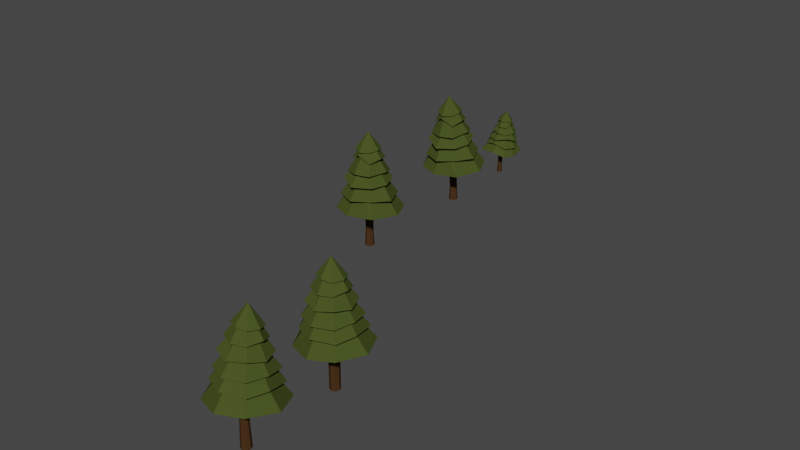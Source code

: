 # Source: Agac.blend  (saved by Blender 2.91.10; exported with 4.5.12 LTS)
import bpy
from mathutils import Matrix  # noqa: F401  (used for matrix-valued properties, if any)

bpy.ops.wm.read_factory_settings(use_empty=True)
scene = bpy.context.scene
scene.name = 'Scene'

# ---- collections
col_collection = bpy.data.collections.new('Collection'); scene.collection.children.link(col_collection)

# ---- materials (node trees are filled in below, after node groups)
mat_k_k = bpy.data.materials.new('Kök')
mat_k_k.use_transparent_shadow = False
mat_k_k.diffuse_color = (0.06301, 0.03071, 0.01161, 1.0)
mat_g_vde = bpy.data.materials.new('Gövde')
mat_g_vde.use_transparent_shadow = False
mat_g_vde.diffuse_color = (0.05781, 0.07819, 0.01764, 1.0)

# ---- material node trees

# ---- world
world_world = bpy.data.worlds.new('World'); scene.world = world_world
world_world.use_nodes = True; world_world.node_tree.nodes.clear()
_N = world_world.node_tree.nodes; _L = world_world.node_tree.links
n0 = _N.new('ShaderNodeOutputWorld'); n0.name = 'World Output'; n0.location = (300, 300)
n1 = _N.new('ShaderNodeBackground'); n1.name = 'Background'; n1.location = (10, 300)
n1.inputs[0].default_value = (0.05088, 0.05088, 0.05088, 1.0)
_L.new(n1.outputs[0], n0.inputs[0])
n0.is_active_output = True
world_world.color = (0.05088, 0.05088, 0.05088)
world_world.use_sun_shadow = False
world_world.sun_shadow_jitter_overblur = 0.0

# ---- meshes
me_circle = bpy.data.meshes.new('Circle')
me_circle.from_pydata([(8.085e-09, 0.1631, 0.0), (-0.1154, 0.1154, 0.0), (-0.1631, -6.646e-10, 0.0), (-0.1154, -0.1154, 0.0), (2.235e-08, -0.1631, 0.0), (0.1154, -0.1154, 0.0), (0.1631, 8.412e-09, 0.0), (0.1154, 0.1154, 0.0), (8.085e-09, 0.1631, 1.803), (-0.1154, 0.1154, 1.803), (-0.1631, -6.646e-10, 1.803), (-0.1154, -0.1154, 1.803), (2.235e-08, -0.1631, 1.803), (0.1154, -0.1154, 1.803), (0.1631, 8.412e-09, 1.803), (0.1154, 0.1154, 1.803), (-0.08636, 1.276, 1.42), (-0.7762, 0.7749, 1.549), (-1.105, -0.06068, 1.618), (-0.8189, -0.7687, 1.414), (0.05271, -1.104, 1.522), (0.7612, -0.7682, 1.555), (1.163, 0.07417, 1.548), (0.7632, 0.9164, 1.527), (2.003e-08, 0.424, 2.491), (-0.2998, 0.2998, 2.491), (-0.424, -1.026e-08, 2.491), (-0.2998, -0.2998, 2.491), (5.71e-08, -0.424, 2.491), (0.2998, -0.2998, 2.491), (0.424, 1.333e-08, 2.491), (0.2998, 0.2998, 2.491), (0.01871, 0.9534, 2.041), (-0.6966, 0.6733, 1.94), (-0.9609, 0.02737, 2.092), (-0.6438, -0.6559, 2.022), (0.02354, -0.9418, 2.052), (0.6923, -0.6499, 2.012), (0.9237, -0.08852, 2.103), (0.7065, 0.7264, 1.967), (2.741e-08, 0.3397, 2.855), (-0.2402, 0.2402, 2.855), (-0.3397, -9.064e-09, 2.855), (-0.2402, -0.2402, 2.855), (5.712e-08, -0.3397, 2.855), (0.2402, -0.2402, 2.855), (0.3397, 9.838e-09, 2.855), (0.2402, 0.2402, 2.855), (0.0947, 0.5809, 2.619), (-0.606, 0.7638, 2.388), (-0.8705, -0.04332, 2.335), (-0.6001, -0.6001, 2.388), (6.176e-08, -0.8487, 2.388), (0.6001, -0.6001, 2.388), (0.8003, -0.003719, 2.437), (0.6275, 0.6341, 2.367), (3.808e-08, 0.2536, 3.135), (-0.1793, 0.1793, 3.135), (-0.2536, -1.888e-08, 3.135), (-0.1793, -0.1793, 3.135), (6.025e-08, -0.2536, 3.135), (0.1793, -0.1793, 3.135), (0.2536, -4.773e-09, 3.135), (0.1793, 0.1793, 3.135), (2.641e-10, 0.6991, 2.784), (-0.4906, 0.4996, 2.854), (-0.6991, -1.279e-08, 2.784), (-0.4913, -0.554, 2.881), (6.138e-08, -0.6991, 2.784), (0.5091, -0.4883, 2.857), (0.6991, 2.611e-08, 2.784), (0.5129, 0.4948, 2.849), (3.641e-08, 0.2447, 3.498), (-0.173, 0.173, 3.498), (-0.2447, -4.475e-09, 3.498), (-0.173, -0.173, 3.498), (5.78e-08, -0.2447, 3.498), (0.173, -0.173, 3.498), (0.2447, 9.138e-09, 3.498), (0.173, 0.173, 3.498), (0.00182, 0.5448, 3.267), (-0.3979, 0.3979, 3.208), (-0.5932, 0.07044, 3.277), (-0.4591, -0.3652, 3.222), (6.515e-08, -0.5628, 3.208), (0.3881, -0.3941, 3.203), (0.5692, 0.01309, 3.297), (0.3979, 0.3979, 3.208), (4.92e-08, 0.1678, 3.827), (-0.1187, 0.1187, 3.827), (-0.1678, 2.609e-09, 3.827), (-0.1187, -0.1187, 3.827), (6.387e-08, -0.1678, 3.827), (0.1187, -0.1187, 3.827), (0.1678, 1.194e-08, 3.827), (0.1187, 0.1187, 3.827), (0.001146, 0.4094, 3.598), (-0.304, 0.304, 3.58), (-0.4299, -1.368e-08, 3.58), (-0.3126, -0.2797, 3.611), (0.01682, -0.4267, 3.62), (0.3068, -0.3115, 3.558), (0.4551, 0.004244, 3.566), (0.322, 0.3071, 3.538), (6.333e-08, 3.725e-09, 4.136), (-4.79, 11.53, 3.512), (-4.318, 11.89, 2.792), (-4.123, 11.49, 2.837), (-4.292, 10.8, 2.767), (-4.794, 10.66, 2.749), (-5.284, 10.87, 2.722), (-5.488, 11.36, 2.809), (-5.282, 11.83, 2.89), (-4.79, 12.05, 2.85), (-4.611, 11.5, 3.143), (-4.536, 11.32, 3.124), (-4.611, 11.14, 3.105), (-4.79, 11.07, 3.097), (-4.969, 11.14, 3.105), (-5.043, 11.32, 3.124), (-4.969, 11.5, 3.143), (-4.79, 11.57, 3.151), (-4.203, 11.93, 2.56), (-3.983, 11.37, 2.447), (-4.16, 10.8, 2.396), (-4.815, 10.52, 2.328), (-5.365, 10.81, 2.515), (-5.639, 11.4, 2.382), (-5.39, 12.0, 2.446), (-4.784, 12.31, 2.382), (-4.55, 11.59, 2.871), (-4.45, 11.35, 2.845), (-4.55, 11.11, 2.82), (-4.79, 11.01, 2.809), (-5.03, 11.11, 2.82), (-5.13, 11.35, 2.845), (-5.03, 11.59, 2.871), (-4.79, 11.69, 2.882), (-4.167, 12.21, 1.974), (-3.764, 11.38, 1.948), (-4.123, 10.76, 1.95), (-4.79, 10.51, 1.851), (-5.458, 10.78, 1.881), (-5.606, 11.55, 2.142), (-5.515, 12.11, 2.012), (-4.855, 12.19, 2.266), (-4.49, 11.69, 2.516), (-4.366, 11.39, 2.484), (-4.49, 11.09, 2.451), (-4.79, 10.97, 2.438), (-5.09, 11.09, 2.451), (-5.214, 11.39, 2.484), (-5.09, 11.69, 2.516), (-4.79, 11.81, 2.529), (-3.984, 12.37, 1.494), (-3.639, 11.61, 1.418), (-3.941, 10.61, 1.432), (-4.908, 10.51, 1.316), (-5.565, 10.73, 1.374), (-5.802, 11.41, 1.619), (-5.676, 12.41, 1.542), (-4.737, 12.67, 1.706), (-4.674, 11.58, 1.812), (-4.627, 11.46, 1.8), (-4.674, 11.35, 1.788), (-4.79, 11.3, 1.782), (-4.905, 11.35, 1.788), (-4.953, 11.46, 1.8), (-4.905, 11.58, 1.812), (-4.79, 11.63, 1.817), (-4.674, 11.7, 0.0), (-4.79, 11.74, 0.0), (-4.905, 11.7, 0.0), (-4.953, 11.58, 0.0), (-4.905, 11.47, 0.0), (-4.79, 11.42, 0.0), (-4.674, 11.47, 0.0), (-4.627, 11.58, 0.0), (-4.697, 11.67, 0.5302), (-4.79, 11.71, 0.5302), (-4.697, 11.49, 0.5302), (-4.659, 11.58, 0.5302), (-4.883, 11.49, 0.5302), (-4.79, 11.45, 0.5302), (-4.883, 11.67, 0.5302), (-4.921, 11.58, 0.5302), (-4.93, 11.52, 1.256), (-4.79, 11.38, 1.241), (-4.649, 11.52, 1.256), (-4.79, 11.66, 1.271), (-4.691, 11.62, 1.267), (-4.691, 11.42, 1.245), (-4.889, 11.42, 1.245), (-4.889, 11.62, 1.267), (-4.889, 7.011, 1.256), (-4.889, 6.813, 1.256), (-4.691, 6.813, 1.256), (-4.691, 7.011, 1.256), (-4.79, 7.052, 1.256), (-4.649, 6.912, 1.256), (-4.79, 6.771, 1.256), (-4.93, 6.912, 1.256), (-4.921, 6.912, 0.5302), (-4.883, 7.005, 0.5302), (-4.79, 6.781, 0.5302), (-4.883, 6.819, 0.5302), (-4.659, 6.912, 0.5302), (-4.697, 6.819, 0.5302), (-4.79, 7.043, 0.5302), (-4.697, 7.005, 0.5302), (-4.9, 14.79, 0.0003133), (-4.829, 14.76, 0.0003133), (-4.799, 14.69, 0.0003133), (-4.829, 14.62, 0.0003133), (-4.9, 14.59, 0.0003133), (-4.971, 14.62, 0.0003133), (-5.001, 14.69, 0.0003133), (-4.971, 14.76, 0.0003133), (-4.928, 14.69, 1.125), (-4.899, 14.62, 1.122), (-4.828, 14.59, 1.114), (-4.757, 14.62, 1.107), (-4.727, 14.69, 1.103), (-4.757, 14.76, 1.107), (-4.828, 14.79, 1.114), (-4.899, 14.76, 1.122), (-5.608, 14.68, 0.9084), (-5.412, 14.14, 0.9544), (-4.792, 14.06, 1.002), (-4.374, 14.21, 0.8508), (-4.238, 14.62, 0.8146), (-4.301, 15.21, 0.8863), (-4.919, 15.4, 1.016), (-5.391, 15.19, 0.9247), (-5.043, 14.69, 1.566), (-4.967, 14.5, 1.557), (-4.782, 14.43, 1.537), (-4.598, 14.5, 1.518), (-4.521, 14.69, 1.509), (-4.598, 14.87, 1.518), (-4.782, 14.95, 1.537), (-4.967, 14.87, 1.557), (-5.341, 14.56, 1.322), (-5.225, 14.24, 1.246), (-4.878, 14.18, 1.326), (-4.406, 14.28, 1.165), (-4.236, 14.69, 1.146), (-4.394, 15.1, 1.207), (-4.837, 15.24, 1.253), (-5.29, 15.07, 1.222), (-4.967, 14.69, 1.784), (-4.906, 14.54, 1.777), (-4.758, 14.48, 1.761), (-4.61, 14.54, 1.745), (-4.549, 14.69, 1.739), (-4.61, 14.84, 1.745), (-4.758, 14.9, 1.761), (-4.906, 14.84, 1.777), (-5.35, 14.69, 1.475), (-5.158, 14.32, 1.514), (-4.789, 14.16, 1.474), (-4.423, 14.33, 1.557), (-4.244, 14.67, 1.441), (-4.415, 15.08, 1.483), (-4.767, 15.19, 1.515), (-5.115, 15.05, 1.585), (-4.895, 14.69, 1.951), (-4.85, 14.58, 1.946), (-4.739, 14.53, 1.934), (-4.629, 14.58, 1.922), (-4.583, 14.69, 1.917), (-4.629, 14.8, 1.922), (-4.739, 14.85, 1.934), (-4.85, 14.8, 1.946), (-5.193, 14.69, 1.764), (-5.053, 14.38, 1.789), (-4.761, 14.26, 1.739), (-4.459, 14.38, 1.685), (-4.329, 14.69, 1.702), (-4.415, 15.0, 1.713), (-4.846, 15.1, 1.756), (-5.09, 14.98, 1.728), (-4.866, 14.69, 2.174), (-4.79, 11.21, 4.12), (-4.482, 11.59, 3.567), (-4.36, 11.27, 3.567), (-4.476, 11.0, 3.5), (-4.805, 10.82, 3.456), (-5.094, 10.97, 3.534), (-5.242, 11.28, 3.528), (-5.098, 11.58, 3.587), (-4.783, 11.75, 3.582), (-4.671, 11.37, 3.824), (-4.622, 11.25, 3.812), (-4.671, 11.13, 3.799), (-4.79, 11.08, 3.794), (-4.908, 11.13, 3.799), (-4.958, 11.25, 3.812), (-4.908, 11.37, 3.824), (-4.79, 11.41, 3.83), (-4.392, 11.71, 3.239), (-4.239, 11.28, 3.298), (-4.395, 10.91, 3.144), (-4.877, 10.86, 3.348), (-5.188, 10.92, 3.154), (-5.375, 11.33, 3.193), (-5.1, 11.61, 3.33), (-4.79, 11.87, 3.257), (-4.617, 11.45, 3.504), (-4.545, 11.28, 3.485), (-4.617, 11.11, 3.467), (-4.79, 11.04, 3.459), (-4.963, 11.11, 3.467), (-5.035, 11.28, 3.485), (-4.963, 11.45, 3.504), (-4.627, 6.912, 0.0), (-4.674, 6.796, 0.0), (-4.79, 6.749, 0.0), (-4.905, 6.796, 0.0), (-4.953, 6.912, 0.0), (-4.905, 7.027, 0.0), (-4.79, 7.075, 0.0), (-4.674, 7.027, 0.0), (-4.79, 7.075, 1.803), (-4.905, 7.027, 1.803), (-4.953, 6.912, 1.803), (-4.905, 6.796, 1.803), (-4.79, 6.749, 1.803), (-4.674, 6.796, 1.803), (-4.627, 6.912, 1.803), (-4.674, 7.027, 1.803), (-4.737, 8.1, 1.58), (-5.676, 7.823, 1.445), (-5.802, 6.835, 1.63), (-5.565, 6.137, 1.458), (-4.908, 5.912, 1.424), (-3.941, 6.026, 1.528), (-3.639, 7.016, 1.408), (-3.984, 7.784, 1.401), (-4.79, 7.336, 2.491), (-5.09, 7.212, 2.491), (-5.214, 6.912, 2.491), (-5.09, 6.612, 2.491), (-4.79, 6.488, 2.491), (-4.49, 6.612, 2.491), (-4.366, 6.912, 2.491), (-4.49, 7.212, 2.491), (-4.855, 7.686, 2.189), (-5.515, 7.573, 1.945), (-5.606, 7.029, 2.135), (-5.458, 6.243, 1.957), (-4.79, 5.967, 1.957), (-4.123, 6.231, 2.027), (-3.764, 6.843, 1.96), (-4.167, 7.673, 1.896), (-4.79, 7.252, 2.855), (-5.03, 7.152, 2.855), (-5.13, 6.912, 2.855), (-5.03, 6.672, 2.855), (-4.79, 6.572, 2.855), (-4.55, 6.672, 2.855), (-4.45, 6.912, 2.855), (-4.55, 7.152, 2.855), (-4.784, 7.812, 2.291), (-5.39, 7.512, 2.388), (-5.639, 6.912, 2.388), (-5.365, 6.339, 2.584), (-4.815, 6.03, 2.429), (-4.16, 6.312, 2.467), (-3.983, 6.883, 2.458), (-4.203, 7.455, 2.509), (-4.79, 7.165, 3.135), (-4.969, 7.091, 3.135), (-5.043, 6.912, 3.135), (-4.969, 6.732, 3.135), (-4.79, 6.658, 3.135), (-4.611, 6.732, 3.135), (-4.536, 6.912, 3.135), (-4.611, 7.091, 3.135), (-4.79, 7.611, 2.784), (-5.282, 7.391, 2.847), (-5.488, 6.913, 2.818), (-5.284, 6.417, 2.784), (-4.794, 6.212, 2.834), (-4.292, 6.352, 2.837), (-4.123, 7.051, 2.831), (-4.318, 7.44, 2.744), (-4.79, 7.156, 3.498), (-4.963, 7.085, 3.498), (-5.035, 6.912, 3.498), (-4.963, 6.739, 3.498), (-4.79, 6.667, 3.498), (-4.617, 6.739, 3.498), (-4.545, 6.912, 3.498), (-4.617, 7.085, 3.498), (-4.79, 7.475, 3.208), (-5.1, 7.224, 3.308), (-5.375, 6.923, 3.203), (-5.188, 6.514, 3.208), (-4.877, 6.478, 3.407), (-4.395, 6.505, 3.199), (-4.239, 6.887, 3.313), (-4.392, 7.31, 3.208), (-4.79, 7.08, 3.827), (-4.908, 7.03, 3.827), (-4.958, 6.912, 3.827), (-4.908, 6.793, 3.827), (-4.79, 6.744, 3.827), (-4.671, 6.793, 3.827), (-4.622, 6.912, 3.827), (-4.671, 7.03, 3.827), (-4.783, 7.382, 3.544), (-5.098, 7.218, 3.567), (-5.242, 6.918, 3.54), (-5.094, 6.608, 3.58), (-4.805, 6.446, 3.519), (-4.476, 6.634, 3.543), (-4.36, 6.912, 3.58), (-4.482, 7.225, 3.546), (-4.79, 6.912, 4.136), (-4.957, 14.75, 0.3285), (-4.981, 14.69, 0.3285), (-4.843, 14.75, 0.3285), (-4.9, 14.77, 0.3285), (-4.843, 14.63, 0.3285), (-4.819, 14.69, 0.3285), (-4.957, 14.63, 0.3285), (-4.9, 14.61, 0.3285), (-4.864, 14.6, 0.7776), (-4.778, 14.69, 0.7683), (-4.864, 14.78, 0.7776), (-4.951, 14.69, 0.787), (-4.925, 14.75, 0.7842), (-4.803, 14.75, 0.771), (-4.803, 14.63, 0.771), (-4.925, 14.63, 0.7842), (-4.673, 14.69, 2.55), (-4.905, 14.88, 2.208), (-4.71, 14.95, 2.208), (-4.541, 14.88, 2.166), (-4.427, 14.68, 2.139), (-4.523, 14.5, 2.188), (-4.716, 14.41, 2.184), (-4.899, 14.5, 2.22), (-5.002, 14.69, 2.217), (-4.766, 14.76, 2.367), (-4.693, 14.79, 2.359), (-4.62, 14.76, 2.352), (-4.59, 14.69, 2.348), (-4.62, 14.62, 2.352), (-4.693, 14.58, 2.359), (-4.766, 14.62, 2.367), (-4.797, 14.69, 2.371), (-4.979, 14.94, 2.005), (-4.712, 15.03, 2.042), (-4.485, 14.93, 1.946), (-4.454, 14.63, 2.072), (-4.49, 14.44, 1.952), (-4.742, 14.33, 1.976), (-4.92, 14.5, 2.061), (-5.081, 14.69, 2.016), (-4.822, 14.8, 2.169), (-4.715, 14.84, 2.158), (-4.609, 14.8, 2.146), (-4.565, 14.69, 2.141), (-4.609, 14.58, 2.146), (-4.715, 14.54, 2.158), (-4.822, 14.58, 2.169), (0.1154, 0.1154, 0.9016), (8.085e-09, 0.1631, 0.9016), (0.1154, -0.1154, 0.9016), (0.1631, 8.412e-09, 0.9016), (-0.1154, -0.1154, 0.9016), (2.235e-08, -0.1631, 0.9016), (-0.1154, 0.1154, 0.9016), (-0.1631, -6.646e-10, 0.9016), (8.085e-09, -3.139, 0.0), (-0.1154, -3.187, 0.0), (-0.1631, -3.303, 0.0), (-0.1154, -3.418, 0.0), (2.235e-08, -3.466, 0.0), (0.1154, -3.418, 0.0), (0.1631, -3.303, 0.0), (0.1154, -3.187, 0.0), (8.091e-09, -3.005, 1.759), (-0.1154, -3.052, 1.764), (-0.1631, -3.167, 1.777), (-0.1154, -3.282, 1.79), (2.235e-08, -3.329, 1.795), (0.1154, -3.282, 1.79), (0.1631, -3.167, 1.777), (0.1154, -3.052, 1.764), (-0.08636, -1.941, 1.257), (-0.7762, -2.425, 1.44), (-1.105, -3.248, 1.599), (-0.8189, -3.974, 1.474), (0.05271, -4.296, 1.619), (0.7612, -3.958, 1.614), (1.163, -3.121, 1.515), (0.7632, -2.286, 1.403), (2.002e-08, -2.671, 2.414), (-0.2998, -2.794, 2.428), (-0.424, -3.092, 2.461), (-0.2998, -3.39, 2.493), (5.71e-08, -3.513, 2.507), (0.2998, -3.39, 2.493), (0.424, -3.092, 2.461), (0.2998, -2.794, 2.428), (0.01871, -2.193, 1.909), (-0.6966, -2.483, 1.839), (-0.9609, -3.108, 2.062), (-0.6438, -3.795, 2.067), (0.02354, -4.076, 2.127), (0.6923, -3.79, 2.056), (0.9237, -3.222, 2.085), (0.7065, -2.427, 1.861), (2.742e-08, -2.715, 2.785), (-0.2402, -2.813, 2.796), (-0.3397, -3.052, 2.822), (-0.2402, -3.291, 2.849), (5.71e-08, -3.39, 2.86), (0.2402, -3.291, 2.849), (0.3397, -3.052, 2.822), (0.2402, -2.813, 2.796), (0.0947, -2.501, 2.524), (-0.606, -2.344, 2.275), (-0.8705, -3.152, 2.31), (-0.6001, -3.7, 2.424), (6.176e-08, -3.947, 2.452), (0.6001, -3.7, 2.424), (0.8003, -3.102, 2.407), (0.6275, -2.475, 2.268), (3.807e-08, -2.77, 3.073), (-0.1793, -2.843, 3.081), (-0.2536, -3.022, 3.101), (-0.1793, -3.2, 3.12), (6.024e-08, -3.274, 3.129), (0.1793, -3.2, 3.12), (0.2536, -3.022, 3.101), (0.1793, -2.843, 3.081), (2.91e-10, -2.365, 2.675), (-0.4906, -2.556, 2.767), (-0.6991, -3.06, 2.752), (-0.4913, -3.6, 2.909), (6.135e-08, -3.755, 2.828), (0.5091, -3.537, 2.878), (0.6991, -3.06, 2.752), (0.5129, -2.561, 2.763), (3.644e-08, -2.739, 3.435), (-0.173, -2.81, 3.443), (-0.2447, -2.982, 3.462), (-0.173, -3.154, 3.481), (5.78e-08, -3.225, 3.489), (0.173, -3.154, 3.481), (0.2447, -2.982, 3.462), (0.173, -2.81, 3.443), (0.00182, -2.466, 3.172), (-0.3979, -2.618, 3.13), (-0.5932, -2.936, 3.235), (-0.4591, -3.375, 3.228), (6.513e-08, -3.573, 3.235), (0.3881, -3.406, 3.211), (0.5692, -2.991, 3.261), (0.3979, -2.618, 3.13), (4.919e-08, -2.779, 3.77), (-0.1187, -2.828, 3.775), (-0.1678, -2.946, 3.788), (-0.1187, -3.064, 3.801), (6.385e-08, -3.113, 3.807), (0.1187, -3.064, 3.801), (0.1678, -2.946, 3.788), (0.1187, -2.828, 3.775), (0.001146, -2.564, 3.517), (-0.304, -2.671, 3.511), (-0.4299, -2.973, 3.544), (-0.3126, -3.248, 3.604), (0.01682, -3.393, 3.63), (0.3068, -3.285, 3.555), (0.4551, -2.97, 3.529), (0.322, -2.672, 3.468), (6.333e-08, -2.912, 4.096), (0.09157, -3.211, 0.8963), (1.026e-08, -3.173, 0.8941), (0.09157, -3.394, 0.9068), (0.1295, -3.303, 0.9016), (-0.09157, -3.394, 0.9068), (2.158e-08, -3.432, 0.909), (-0.09157, -3.211, 0.8963), (-0.1295, -3.303, 0.9016)], [], [(469, 468, 15, 8), (471, 470, 13, 14), (473, 472, 11, 12), (475, 474, 9, 10), (468, 471, 14, 15), (470, 473, 12, 13), (472, 475, 10, 11), (474, 469, 8, 9), (15, 14, 22, 23), (13, 12, 20, 21), (11, 10, 18, 19), (9, 8, 16, 17), (8, 15, 23, 16), (14, 13, 21, 22), (12, 11, 19, 20), (10, 9, 17, 18), (22, 21, 29, 30), (20, 19, 27, 28), (18, 17, 25, 26), (23, 22, 30, 31), (21, 20, 28, 29), (19, 18, 26, 27), (17, 16, 24, 25), (16, 23, 31, 24), (25, 24, 32, 33), (24, 31, 39, 32), (30, 29, 37, 38), (28, 27, 35, 36), (26, 25, 33, 34), (31, 30, 38, 39), (29, 28, 36, 37), (27, 26, 34, 35), (39, 38, 46, 47), (37, 36, 44, 45), (35, 34, 42, 43), (33, 32, 40, 41), (32, 39, 47, 40), (38, 37, 45, 46), (36, 35, 43, 44), (34, 33, 41, 42), (42, 41, 49, 50), (47, 46, 54, 55), (45, 44, 52, 53), (43, 42, 50, 51), (41, 40, 48, 49), (40, 47, 55, 48), (46, 45, 53, 54), (44, 43, 51, 52), (48, 55, 63, 56), (54, 53, 61, 62), (52, 51, 59, 60), (50, 49, 57, 58), (55, 54, 62, 63), (53, 52, 60, 61), (51, 50, 58, 59), (49, 48, 56, 57), (59, 58, 66, 67), (57, 56, 64, 65), (56, 63, 71, 64), (62, 61, 69, 70), (60, 59, 67, 68), (58, 57, 65, 66), (63, 62, 70, 71), (61, 60, 68, 69), (71, 70, 78, 79), (69, 68, 76, 77), (67, 66, 74, 75), (65, 64, 72, 73), (64, 71, 79, 72), (70, 69, 77, 78), (68, 67, 75, 76), (66, 65, 73, 74), (76, 75, 83, 84), (74, 73, 81, 82), (79, 78, 86, 87), (77, 76, 84, 85), (75, 74, 82, 83), (73, 72, 80, 81), (72, 79, 87, 80), (78, 77, 85, 86), (80, 87, 95, 88), (86, 85, 93, 94), (84, 83, 91, 92), (82, 81, 89, 90), (87, 86, 94, 95), (85, 84, 92, 93), (83, 82, 90, 91), (81, 80, 88, 89), (93, 92, 100, 101), (91, 90, 98, 99), (89, 88, 96, 97), (88, 95, 103, 96), (94, 93, 101, 102), (92, 91, 99, 100), (90, 89, 97, 98), (95, 94, 102, 103), (103, 102, 104), (101, 100, 104), (99, 98, 104), (97, 96, 104), (96, 103, 104), (102, 101, 104), (100, 99, 104), (98, 97, 104), (111, 112, 314, 313), (109, 110, 312, 311), (107, 108, 310, 309), (113, 106, 308, 105), (112, 113, 105, 314), (110, 111, 313, 312), (108, 109, 311, 310), (106, 107, 309, 308), (116, 117, 109, 108), (114, 115, 107, 106), (119, 120, 112, 111), (117, 118, 110, 109), (115, 116, 108, 107), (121, 114, 106, 113), (120, 121, 113, 112), (118, 119, 111, 110), (128, 129, 121, 120), (126, 127, 119, 118), (124, 125, 117, 116), (122, 123, 115, 114), (127, 128, 120, 119), (125, 126, 118, 117), (123, 124, 116, 115), (129, 122, 114, 121), (133, 134, 126, 125), (131, 132, 124, 123), (137, 130, 122, 129), (136, 137, 129, 128), (134, 135, 127, 126), (132, 133, 125, 124), (130, 131, 123, 122), (135, 136, 128, 127), (143, 144, 136, 135), (141, 142, 134, 133), (139, 140, 132, 131), (145, 138, 130, 137), (144, 145, 137, 136), (142, 143, 135, 134), (140, 141, 133, 132), (138, 139, 131, 130), (150, 151, 143, 142), (148, 149, 141, 140), (146, 147, 139, 138), (151, 152, 144, 143), (149, 150, 142, 141), (147, 148, 140, 139), (153, 146, 138, 145), (152, 153, 145, 144), (161, 154, 146, 153), (160, 161, 153, 152), (158, 159, 151, 150), (156, 157, 149, 148), (154, 155, 147, 146), (159, 160, 152, 151), (157, 158, 150, 149), (155, 156, 148, 147), (167, 168, 160, 159), (165, 166, 158, 157), (163, 164, 156, 155), (169, 162, 154, 161), (168, 169, 161, 160), (166, 167, 159, 158), (164, 165, 157, 156), (162, 163, 155, 154), (193, 189, 169, 168), (192, 186, 167, 166), (191, 187, 165, 164), (190, 188, 163, 162), (186, 193, 168, 167), (187, 192, 166, 165), (188, 191, 164, 163), (189, 190, 162, 169), (172, 171, 179, 184), (174, 173, 185, 182), (176, 175, 183, 180), (170, 177, 181, 178), (173, 172, 184, 185), (175, 174, 182, 183), (177, 176, 180, 181), (171, 170, 178, 179), (184, 179, 189, 193), (182, 185, 186, 192), (180, 183, 187, 191), (178, 181, 188, 190), (185, 184, 193, 186), (183, 182, 192, 187), (181, 180, 191, 188), (179, 178, 190, 189), (208, 209, 197, 198), (206, 207, 196, 199), (204, 205, 195, 200), (202, 203, 194, 201), (209, 206, 199, 197), (207, 204, 200, 196), (205, 202, 201, 195), (203, 208, 198, 194), (321, 322, 209, 208), (315, 316, 207, 206), (317, 318, 205, 204), (319, 320, 203, 202), (322, 315, 206, 209), (316, 317, 204, 207), (318, 319, 202, 205), (320, 321, 208, 203), (432, 430, 224, 225), (433, 429, 222, 223), (434, 428, 220, 221), (435, 431, 218, 219), (225, 224, 232, 233), (223, 222, 230, 231), (221, 220, 228, 229), (219, 218, 226, 227), (218, 225, 233, 226), (224, 223, 231, 232), (222, 221, 229, 230), (220, 219, 227, 228), (232, 231, 239, 240), (230, 229, 237, 238), (228, 227, 235, 236), (233, 232, 240, 241), (231, 230, 238, 239), (229, 228, 236, 237), (227, 226, 234, 235), (226, 233, 241, 234), (235, 234, 242, 243), (234, 241, 249, 242), (240, 239, 247, 248), (238, 237, 245, 246), (236, 235, 243, 244), (241, 240, 248, 249), (239, 238, 246, 247), (237, 236, 244, 245), (249, 248, 256, 257), (247, 246, 254, 255), (245, 244, 252, 253), (243, 242, 250, 251), (242, 249, 257, 250), (248, 247, 255, 256), (246, 245, 253, 254), (244, 243, 251, 252), (252, 251, 259, 260), (257, 256, 264, 265), (255, 254, 262, 263), (253, 252, 260, 261), (251, 250, 258, 259), (250, 257, 265, 258), (256, 255, 263, 264), (254, 253, 261, 262), (258, 265, 273, 266), (264, 263, 271, 272), (262, 261, 269, 270), (260, 259, 267, 268), (265, 264, 272, 273), (263, 262, 270, 271), (261, 260, 268, 269), (259, 258, 266, 267), (269, 268, 276, 277), (267, 266, 274, 275), (266, 273, 281, 274), (272, 271, 279, 280), (270, 269, 277, 278), (268, 267, 275, 276), (273, 272, 280, 281), (271, 270, 278, 279), (281, 280, 462, 461), (279, 278, 464, 463), (277, 276, 466, 465), (275, 274, 282, 467), (274, 281, 461, 282), (280, 279, 463, 462), (278, 277, 465, 464), (276, 275, 467, 466), (289, 290, 283), (287, 288, 283), (285, 286, 283), (291, 284, 283), (290, 291, 283), (288, 289, 283), (286, 287, 283), (284, 285, 283), (292, 293, 285, 284), (297, 298, 290, 289), (295, 296, 288, 287), (293, 294, 286, 285), (299, 292, 284, 291), (298, 299, 291, 290), (296, 297, 289, 288), (294, 295, 287, 286), (306, 307, 299, 298), (304, 305, 297, 296), (302, 303, 295, 294), (300, 301, 293, 292), (305, 306, 298, 297), (303, 304, 296, 295), (301, 302, 294, 293), (307, 300, 292, 299), (309, 310, 302, 301), (105, 308, 300, 307), (314, 105, 307, 306), (312, 313, 305, 304), (431, 432, 225, 218), (430, 433, 223, 224), (310, 311, 303, 302), (308, 309, 301, 300), (429, 434, 221, 222), (428, 435, 219, 220), (313, 314, 306, 305), (311, 312, 304, 303), (198, 197, 330, 323), (199, 196, 328, 329), (200, 195, 326, 327), (201, 194, 324, 325), (197, 199, 329, 330), (196, 200, 327, 328), (195, 201, 325, 326), (194, 198, 323, 324), (330, 329, 337, 338), (328, 327, 335, 336), (326, 325, 333, 334), (324, 323, 331, 332), (323, 330, 338, 331), (329, 328, 336, 337), (327, 326, 334, 335), (325, 324, 332, 333), (337, 336, 344, 345), (335, 334, 342, 343), (333, 332, 340, 341), (338, 337, 345, 346), (336, 335, 343, 344), (334, 333, 341, 342), (332, 331, 339, 340), (331, 338, 346, 339), (340, 339, 347, 348), (339, 346, 354, 347), (345, 344, 352, 353), (343, 342, 350, 351), (341, 340, 348, 349), (346, 345, 353, 354), (344, 343, 351, 352), (342, 341, 349, 350), (354, 353, 361, 362), (352, 351, 359, 360), (350, 349, 357, 358), (348, 347, 355, 356), (347, 354, 362, 355), (353, 352, 360, 361), (351, 350, 358, 359), (349, 348, 356, 357), (357, 356, 364, 365), (362, 361, 369, 370), (360, 359, 367, 368), (358, 357, 365, 366), (356, 355, 363, 364), (355, 362, 370, 363), (361, 360, 368, 369), (359, 358, 366, 367), (363, 370, 378, 371), (369, 368, 376, 377), (367, 366, 374, 375), (365, 364, 372, 373), (370, 369, 377, 378), (368, 367, 375, 376), (366, 365, 373, 374), (364, 363, 371, 372), (374, 373, 381, 382), (372, 371, 379, 380), (371, 378, 386, 379), (377, 376, 384, 385), (375, 374, 382, 383), (373, 372, 380, 381), (378, 377, 385, 386), (376, 375, 383, 384), (386, 385, 393, 394), (384, 383, 391, 392), (382, 381, 389, 390), (380, 379, 387, 388), (379, 386, 394, 387), (385, 384, 392, 393), (383, 382, 390, 391), (381, 380, 388, 389), (391, 390, 398, 399), (389, 388, 396, 397), (394, 393, 401, 402), (392, 391, 399, 400), (390, 389, 397, 398), (388, 387, 395, 396), (387, 394, 402, 395), (393, 392, 400, 401), (395, 402, 410, 403), (401, 400, 408, 409), (399, 398, 406, 407), (397, 396, 404, 405), (402, 401, 409, 410), (400, 399, 407, 408), (398, 397, 405, 406), (396, 395, 403, 404), (408, 407, 415, 416), (406, 405, 413, 414), (404, 403, 411, 412), (403, 410, 418, 411), (409, 408, 416, 417), (407, 406, 414, 415), (405, 404, 412, 413), (410, 409, 417, 418), (418, 417, 419), (416, 415, 419), (414, 413, 419), (412, 411, 419), (411, 418, 419), (417, 416, 419), (415, 414, 419), (413, 412, 419), (215, 216, 421, 426), (213, 214, 427, 424), (211, 212, 425, 422), (217, 210, 423, 420), (214, 215, 426, 427), (212, 213, 424, 425), (210, 211, 422, 423), (216, 217, 420, 421), (426, 421, 431, 435), (424, 427, 428, 434), (422, 425, 429, 433), (420, 423, 430, 432), (427, 426, 435, 428), (425, 424, 434, 429), (423, 422, 433, 430), (421, 420, 432, 431), (442, 443, 436), (440, 441, 436), (438, 439, 436), (444, 437, 436), (443, 444, 436), (441, 442, 436), (439, 440, 436), (437, 438, 436), (445, 446, 438, 437), (450, 451, 443, 442), (448, 449, 441, 440), (446, 447, 439, 438), (452, 445, 437, 444), (451, 452, 444, 443), (449, 450, 442, 441), (447, 448, 440, 439), (459, 460, 452, 451), (457, 458, 450, 449), (455, 456, 448, 447), (453, 454, 446, 445), (458, 459, 451, 450), (456, 457, 449, 448), (454, 455, 447, 446), (460, 453, 445, 452), (462, 463, 455, 454), (282, 461, 453, 460), (467, 282, 460, 459), (465, 466, 458, 457), (463, 464, 456, 455), (461, 462, 454, 453), (466, 467, 459, 458), (464, 465, 457, 456), (1, 0, 469, 474), (3, 2, 475, 472), (5, 4, 473, 470), (7, 6, 471, 468), (2, 1, 474, 475), (4, 3, 472, 473), (6, 5, 470, 471), (0, 7, 468, 469), (582, 581, 491, 484), (584, 583, 489, 490), (586, 585, 487, 488), (588, 587, 485, 486), (581, 584, 490, 491), (583, 586, 488, 489), (585, 588, 486, 487), (587, 582, 484, 485), (491, 490, 498, 499), (489, 488, 496, 497), (487, 486, 494, 495), (485, 484, 492, 493), (484, 491, 499, 492), (490, 489, 497, 498), (488, 487, 495, 496), (486, 485, 493, 494), (498, 497, 505, 506), (496, 495, 503, 504), (494, 493, 501, 502), (499, 498, 506, 507), (497, 496, 504, 505), (495, 494, 502, 503), (493, 492, 500, 501), (492, 499, 507, 500), (501, 500, 508, 509), (500, 507, 515, 508), (506, 505, 513, 514), (504, 503, 511, 512), (502, 501, 509, 510), (507, 506, 514, 515), (505, 504, 512, 513), (503, 502, 510, 511), (515, 514, 522, 523), (513, 512, 520, 521), (511, 510, 518, 519), (509, 508, 516, 517), (508, 515, 523, 516), (514, 513, 521, 522), (512, 511, 519, 520), (510, 509, 517, 518), (518, 517, 525, 526), (523, 522, 530, 531), (521, 520, 528, 529), (519, 518, 526, 527), (517, 516, 524, 525), (516, 523, 531, 524), (522, 521, 529, 530), (520, 519, 527, 528), (524, 531, 539, 532), (530, 529, 537, 538), (528, 527, 535, 536), (526, 525, 533, 534), (531, 530, 538, 539), (529, 528, 536, 537), (527, 526, 534, 535), (525, 524, 532, 533), (535, 534, 542, 543), (533, 532, 540, 541), (532, 539, 547, 540), (538, 537, 545, 546), (536, 535, 543, 544), (534, 533, 541, 542), (539, 538, 546, 547), (537, 536, 544, 545), (547, 546, 554, 555), (545, 544, 552, 553), (543, 542, 550, 551), (541, 540, 548, 549), (540, 547, 555, 548), (546, 545, 553, 554), (544, 543, 551, 552), (542, 541, 549, 550), (552, 551, 559, 560), (550, 549, 557, 558), (555, 554, 562, 563), (553, 552, 560, 561), (551, 550, 558, 559), (549, 548, 556, 557), (548, 555, 563, 556), (554, 553, 561, 562), (556, 563, 571, 564), (562, 561, 569, 570), (560, 559, 567, 568), (558, 557, 565, 566), (563, 562, 570, 571), (561, 560, 568, 569), (559, 558, 566, 567), (557, 556, 564, 565), (569, 568, 576, 577), (567, 566, 574, 575), (565, 564, 572, 573), (564, 571, 579, 572), (570, 569, 577, 578), (568, 567, 575, 576), (566, 565, 573, 574), (571, 570, 578, 579), (579, 578, 580), (577, 576, 580), (575, 574, 580), (573, 572, 580), (572, 579, 580), (578, 577, 580), (576, 575, 580), (574, 573, 580), (477, 476, 582, 587), (479, 478, 588, 585), (481, 480, 586, 583), (483, 482, 584, 581), (478, 477, 587, 588), (480, 479, 585, 586), (482, 481, 583, 584), (476, 483, 581, 582)])
me_circle.polygons.foreach_set('material_index', [0, 0, 0, 0, 0, 0, 0, 0, 1, 1, 1, 1, 1, 1, 1, 1, 1, 1, 1, 1, 1, 1, 1, 1, 1, 1, 1, 1, 1, 1, 1, 1, 1, 1, 1, 1, 1, 1, 1, 1, 1, 1, 1, 1, 1, 1, 1, 1, 1, 1, 1, 1, 1, 1, 1, 1, 1, 1, 1, 1, 1, 1, 1, 1, 1, 1, 1, 1, 1, 1, 1, 1, 1, 1, 1, 1, 1, 1, 1, 1, 1, 1, 1, 1, 1, 1, 1, 1, 1, 1, 1, 1, 1, 1, 1, 1, 1, 1, 1, 1, 1, 1, 1, 1, 1, 1, 1, 1, 1, 1, 1, 1, 1, 1, 1, 1, 1, 1, 1, 1, 1, 1, 1, 1, 1, 1, 1, 1, 1, 1, 1, 1, 1, 1, 1, 1, 1, 1, 1, 1, 1, 1, 1, 1, 1, 1, 1, 1, 1, 1, 1, 1, 1, 1, 1, 1, 1, 1, 1, 1, 1, 1, 1, 1, 1, 1, 1, 1, 0, 0, 0, 0, 0, 0, 0, 0, 0, 0, 0, 0, 0, 0, 0, 0, 0, 0, 0, 0, 0, 0, 0, 0, 0, 0, 0, 0, 0, 0, 0, 0, 0, 0, 0, 0, 0, 0, 0, 0, 0, 0, 0, 0, 1, 1, 1, 1, 1, 1, 1, 1, 1, 1, 1, 1, 1, 1, 1, 1, 1, 1, 1, 1, 1, 1, 1, 1, 1, 1, 1, 1, 1, 1, 1, 1, 1, 1, 1, 1, 1, 1, 1, 1, 1, 1, 1, 1, 1, 1, 1, 1, 1, 1, 1, 1, 1, 1, 1, 1, 1, 1, 1, 1, 1, 1, 1, 1, 1, 1, 1, 1, 1, 1, 1, 1, 1, 1, 1, 1, 1, 1, 1, 1, 1, 1, 1, 1, 1, 1, 1, 1, 1, 1, 1, 1, 0, 0, 1, 1, 0, 0, 1, 1, 0, 0, 0, 0, 0, 0, 0, 0, 1, 1, 1, 1, 1, 1, 1, 1, 1, 1, 1, 1, 1, 1, 1, 1, 1, 1, 1, 1, 1, 1, 1, 1, 1, 1, 1, 1, 1, 1, 1, 1, 1, 1, 1, 1, 1, 1, 1, 1, 1, 1, 1, 1, 1, 1, 1, 1, 1, 1, 1, 1, 1, 1, 1, 1, 1, 1, 1, 1, 1, 1, 1, 1, 1, 1, 1, 1, 1, 1, 1, 1, 1, 1, 1, 1, 1, 1, 1, 1, 1, 1, 1, 1, 1, 1, 1, 1, 1, 1, 1, 1, 1, 1, 1, 1, 0, 0, 0, 0, 0, 0, 0, 0, 0, 0, 0, 0, 0, 0, 0, 0, 1, 1, 1, 1, 1, 1, 1, 1, 1, 1, 1, 1, 1, 1, 1, 1, 1, 1, 1, 1, 1, 1, 1, 1, 1, 1, 1, 1, 1, 1, 1, 1, 0, 0, 0, 0, 0, 0, 0, 0, 0, 0, 0, 0, 0, 0, 0, 0, 1, 1, 1, 1, 1, 1, 1, 1, 1, 1, 1, 1, 1, 1, 1, 1, 1, 1, 1, 1, 1, 1, 1, 1, 1, 1, 1, 1, 1, 1, 1, 1, 1, 1, 1, 1, 1, 1, 1, 1, 1, 1, 1, 1, 1, 1, 1, 1, 1, 1, 1, 1, 1, 1, 1, 1, 1, 1, 1, 1, 1, 1, 1, 1, 1, 1, 1, 1, 1, 1, 1, 1, 1, 1, 1, 1, 1, 1, 1, 1, 1, 1, 1, 1, 1, 1, 1, 1, 1, 1, 1, 1, 1, 1, 1, 1, 0, 0, 0, 0, 0, 0, 0, 0])
_uv = me_circle.uv_layers.new(name='UVMap')
_uv.uv.foreach_set('vector', [0.0, 0.0, 0.0, 0.0, 0.0, 0.0, 0.0, 0.0, 0.0, 0.0, 0.0, 0.0, 0.0, 0.0, 0.0, 0.0, 0.0, 0.0, 0.0, 0.0, 0.0, 0.0, 0.0, 0.0, 0.0, 0.0, 0.0, 0.0, 0.0, 0.0, 0.0, 0.0, 0.0, 0.0, 0.0, 0.0, 0.0, 0.0, 0.0, 0.0, 0.0, 0.0, 0.0, 0.0, 0.0, 0.0, 0.0, 0.0, 0.0, 0.0, 0.0, 0.0, 0.0, 0.0, 0.0, 0.0, 0.0, 0.0, 0.0, 0.0, 0.0, 0.0, 0.0, 0.0, 0.0, 0.0, 0.0, 0.0, 0.0, 0.0, 0.0, 0.0, 0.0, 0.0, 0.0, 0.0, 0.0, 0.0, 0.0, 0.0, 0.0, 0.0, 0.0, 0.0, 0.0, 0.0, 0.0, 0.0, 0.0, 0.0, 0.0, 0.0, 0.0, 0.0, 0.0, 0.0, 0.0, 0.0, 0.0, 0.0, 0.0, 0.0, 0.0, 0.0, 0.0, 0.0, 0.0, 0.0, 0.0, 0.0, 0.0, 0.0, 0.0, 0.0, 0.0, 0.0, 0.0, 0.0, 0.0, 0.0, 0.0, 0.0, 0.0, 0.0, 0.0, 0.0, 0.0, 0.0, 0.0, 0.0, 0.0, 0.0, 0.0, 0.0, 0.0, 0.0, 0.0, 0.0, 0.0, 0.0, 0.0, 0.0, 0.0, 0.0, 0.0, 0.0, 0.0, 0.0, 0.0, 0.0, 0.0, 0.0, 0.0, 0.0, 0.0, 0.0, 0.0, 0.0, 0.0, 0.0, 0.0, 0.0, 0.0, 0.0, 0.0, 0.0, 0.0, 0.0, 0.0, 0.0, 0.0, 0.0, 0.0, 0.0, 0.0, 0.0, 0.0, 0.0, 0.0, 0.0, 0.0, 0.0, 0.0, 0.0, 0.0, 0.0, 0.0, 0.0, 0.0, 0.0, 0.0, 0.0, 0.0, 0.0, 0.0, 0.0, 0.0, 0.0, 0.0, 0.0, 0.0, 0.0, 0.0, 0.0, 0.0, 0.0, 0.0, 0.0, 0.0, 0.0, 0.0, 0.0, 0.0, 0.0, 0.0, 0.0, 0.0, 0.0, 0.0, 0.0, 0.0, 0.0, 0.0, 0.0, 0.0, 0.0, 0.0, 0.0, 0.0, 0.0, 0.0, 0.0, 0.0, 0.0, 0.0, 0.0, 0.0, 0.0, 0.0, 0.0, 0.0, 0.0, 0.0, 0.0, 0.0, 0.0, 0.0, 0.0, 0.0, 0.0, 0.0, 0.0, 0.0, 0.0, 0.0, 0.0, 0.0, 0.0, 0.0, 0.0, 0.0, 0.0, 0.0, 0.0, 0.0, 0.0, 0.0, 0.0, 0.0, 0.0, 0.0, 0.0, 0.0, 0.0, 0.0, 0.0, 0.0, 0.0, 0.0, 0.0, 0.0, 0.0, 0.0, 0.0, 0.0, 0.0, 0.0, 0.0, 0.0, 0.0, 0.0, 0.0, 0.0, 0.0, 0.0, 0.0, 0.0, 0.0, 0.0, 0.0, 0.0, 0.0, 0.0, 0.0, 0.0, 0.0, 0.0, 0.0, 0.0, 0.0, 0.0, 0.0, 0.0, 0.0, 0.0, 0.0, 0.0, 0.0, 0.0, 0.0, 0.0, 0.0, 0.0, 0.0, 0.0, 0.0, 0.0, 0.0, 0.0, 0.0, 0.0, 0.0, 0.0, 0.0, 0.0, 0.0, 0.0, 0.0, 0.0, 0.0, 0.0, 0.0, 0.0, 0.0, 0.0, 0.0, 0.0, 0.0, 0.0, 0.0, 0.0, 0.0, 0.0, 0.0, 0.0, 0.0, 0.0, 0.0, 0.0, 0.0, 0.0, 0.0, 0.0, 0.0, 0.0, 0.0, 0.0, 0.0, 0.0, 0.0, 0.0, 0.0, 0.0, 0.0, 0.0, 0.0, 0.0, 0.0, 0.0, 0.0, 0.0, 0.0, 0.0, 0.0, 0.0, 0.0, 0.0, 0.0, 0.0, 0.0, 0.0, 0.0, 0.0, 0.0, 0.0, 0.0, 0.0, 0.0, 0.0, 0.0, 0.0, 0.0, 0.0, 0.0, 0.0, 0.0, 0.0, 0.0, 0.0, 0.0, 0.0, 0.0, 0.0, 0.0, 0.0, 0.0, 0.0, 0.0, 0.0, 0.0, 0.0, 0.0, 0.0, 0.0, 0.0, 0.0, 0.0, 0.0, 0.0, 0.0, 0.0, 0.0, 0.0, 0.0, 0.0, 0.0, 0.0, 0.0, 0.0, 0.0, 0.0, 0.0, 0.0, 0.0, 0.0, 0.0, 0.0, 0.0, 0.0, 0.0, 0.0, 0.0, 0.0, 0.0, 0.0, 0.0, 0.0, 0.0, 0.0, 0.0, 0.0, 0.0, 0.0, 0.0, 0.0, 0.0, 0.0, 0.0, 0.0, 0.0, 0.0, 0.0, 0.0, 0.0, 0.0, 0.0, 0.0, 0.0, 0.0, 0.0, 0.0, 0.0, 0.0, 0.0, 0.0, 0.0, 0.0, 0.0, 0.0, 0.0, 0.0, 0.0, 0.0, 0.0, 0.0, 0.0, 0.0, 0.0, 0.0, 0.0, 0.0, 0.0, 0.0, 0.0, 0.0, 0.0, 0.0, 0.0, 0.0, 0.0, 0.0, 0.0, 0.0, 0.0, 0.0, 0.0, 0.0, 0.0, 0.0, 0.0, 0.0, 0.0, 0.0, 0.0, 0.0, 0.0, 0.0, 0.0, 0.0, 0.0, 0.0, 0.0, 0.0, 0.0, 0.0, 0.0, 0.0, 0.0, 0.0, 0.0, 0.0, 0.0, 0.0, 0.0, 0.0, 0.0, 0.0, 0.0, 0.0, 0.0, 0.0, 0.0, 0.0, 0.0, 0.0, 0.0, 0.0, 0.0, 0.0, 0.0, 0.0, 0.0, 0.0, 0.0, 0.0, 0.0, 0.0, 0.0, 0.0, 0.0, 0.0, 0.0, 0.0, 0.0, 0.0, 0.0, 0.0, 0.0, 0.0, 0.0, 0.0, 0.0, 0.0, 0.0, 0.0, 0.0, 0.0, 0.0, 0.0, 0.0, 0.0, 0.0, 0.0, 0.0, 0.0, 0.0, 0.0, 0.0, 0.0, 0.0, 0.0, 0.0, 0.0, 0.0, 0.0, 0.0, 0.0, 0.0, 0.0, 0.0, 0.0, 0.0, 0.0, 0.0, 0.0, 0.0, 0.0, 0.0, 0.0, 0.0, 0.0, 0.0, 0.0, 0.0, 0.0, 0.0, 0.0, 0.0, 0.0, 0.0, 0.0, 0.0, 0.0, 0.0, 0.0, 0.0, 0.0, 0.0, 0.0, 0.0, 0.0, 0.0, 0.0, 0.0, 0.0, 0.0, 0.0, 0.0, 0.0, 0.0, 0.0, 0.0, 0.0, 0.0, 0.0, 0.0, 0.0, 0.0, 0.0, 0.0, 0.0, 0.0, 0.0, 0.0, 0.0, 0.0, 0.0, 0.0, 0.0, 0.0, 0.0, 0.0, 0.0, 0.0, 0.0, 0.0, 0.0, 0.0, 0.0, 0.0, 0.0, 0.0, 0.0, 0.0, 0.0, 0.0, 0.0, 0.0, 0.0, 0.0, 0.0, 0.0, 0.0, 0.0, 0.0, 0.0, 0.0, 0.0, 0.0, 0.0, 0.0, 0.0, 0.0, 0.0, 0.0, 0.0, 0.0, 0.0, 0.0, 0.0, 0.0, 0.0, 0.0, 0.0, 0.0, 0.0, 0.0, 0.0, 0.0, 0.0, 0.0, 0.0, 0.0, 0.0, 0.0, 0.0, 0.0, 0.0, 0.0, 0.0, 0.0, 0.0, 0.0, 0.0, 0.0, 0.0, 0.0, 0.0, 0.0, 0.0, 0.0, 0.0, 0.0, 0.0, 0.0, 0.0, 0.0, 0.0, 0.0, 0.0, 0.0, 0.0, 0.0, 0.0, 0.0, 0.0, 0.0, 0.0, 0.0, 0.0, 0.0, 0.0, 0.0, 0.0, 0.0, 0.0, 0.0, 0.0, 0.0, 0.0, 0.0, 0.0, 0.0, 0.0, 0.0, 0.0, 0.0, 0.0, 0.0, 0.0, 0.0, 0.0, 0.0, 0.0, 0.0, 0.0, 0.0, 0.0, 0.0, 0.0, 0.0, 0.0, 0.0, 0.0, 0.0, 0.0, 0.0, 0.0, 0.0, 0.0, 0.0, 0.0, 0.0, 0.0, 0.0, 0.0, 0.0, 0.0, 0.0, 0.0, 0.0, 0.0, 0.0, 0.0, 0.0, 0.0, 0.0, 0.0, 0.0, 0.0, 0.0, 0.0, 0.0, 0.0, 0.0, 0.0, 0.0, 0.0, 0.0, 0.0, 0.0, 0.0, 0.0, 0.0, 0.0, 0.0, 0.0, 0.0, 0.0, 0.0, 0.0, 0.0, 0.0, 0.0, 0.0, 0.0, 0.0, 0.0, 0.0, 0.0, 0.0, 0.0, 0.0, 0.0, 0.0, 0.0, 0.0, 0.0, 0.0, 0.0, 0.0, 0.0, 0.0, 0.0, 0.0, 0.0, 0.0, 0.0, 0.0, 0.0, 0.0, 0.0, 0.0, 0.0, 0.0, 0.0, 0.0, 0.0, 0.0, 0.0, 0.0, 0.0, 0.0, 0.0, 0.0, 0.0, 0.0, 0.0, 0.0, 0.0, 0.0, 0.0, 0.0, 0.0, 0.0, 0.0, 0.0, 0.0, 0.0, 0.0, 0.0, 0.0, 0.0, 0.0, 0.0, 0.0, 0.0, 0.0, 0.0, 0.0, 0.0, 0.0, 0.0, 0.0, 0.0, 0.0, 0.0, 0.0, 0.0, 0.0, 0.0, 0.0, 0.0, 0.0, 0.0, 0.0, 0.0, 0.0, 0.0, 0.0, 0.0, 0.0, 0.0, 0.0, 0.0, 0.0, 0.0, 0.0, 0.0, 0.0, 0.0, 0.0, 0.0, 0.0, 0.0, 0.0, 0.0, 0.0, 0.0, 0.0, 0.0, 0.0, 0.0, 0.0, 0.0, 0.0, 0.0, 0.0, 0.0, 0.0, 0.0, 0.0, 0.0, 0.0, 0.0, 0.0, 0.0, 0.0, 0.0, 0.0, 0.0, 0.0, 0.0, 0.0, 0.0, 0.0, 0.0, 0.0, 0.0, 0.0, 0.0, 0.0, 0.0, 0.0, 0.0, 0.0, 0.0, 0.0, 0.0, 0.0, 0.0, 0.0, 0.0, 0.0, 0.0, 0.0, 0.0, 0.0, 0.0, 0.0, 0.0, 0.0, 0.0, 0.0, 0.0, 0.0, 0.0, 0.0, 0.0, 0.0, 0.0, 0.0, 0.0, 0.0, 0.0, 0.0, 0.0, 0.0, 0.0, 0.0, 0.0, 0.0, 0.0, 0.0, 0.0, 0.0, 0.0, 0.0, 0.0, 0.0, 0.0, 0.0, 0.0, 0.0, 0.0, 0.0, 0.0, 0.0, 0.0, 0.0, 0.0, 0.0, 0.0, 0.0, 0.0, 0.0, 0.0, 0.0, 0.0, 0.0, 0.0, 0.0, 0.0, 0.0, 0.0, 0.0, 0.0, 0.0, 0.0, 0.0, 0.0, 0.0, 0.0, 0.0, 0.0, 0.0, 0.0, 0.0, 0.0, 0.0, 0.0, 0.0, 0.0, 0.0, 0.0, 0.0, 0.0, 0.0, 0.0, 0.0, 0.0, 0.0, 0.0, 0.0, 0.0, 0.0, 0.0, 0.0, 0.0, 0.0, 0.0, 0.0, 0.0, 0.0, 0.0, 0.0, 0.0, 0.0, 0.0, 0.0, 0.0, 0.0, 0.0, 0.0, 0.0, 0.0, 0.0, 0.0, 0.0, 0.0, 0.0, 0.0, 0.0, 0.0, 0.0, 0.0, 0.0, 0.0, 0.0, 0.0, 0.0, 0.0, 0.0, 0.0, 0.0, 0.0, 0.0, 0.0, 0.0, 0.0, 0.0, 0.0, 0.0, 0.0, 0.0, 0.0, 0.0, 0.0, 0.0, 0.0, 0.0, 0.0, 0.0, 0.0, 0.0, 0.0, 0.0, 0.0, 0.0, 0.0, 0.0, 0.0, 0.0, 0.0, 0.0, 0.0, 0.0, 0.0, 0.0, 0.0, 0.0, 0.0, 0.0, 0.0, 0.0, 0.0, 0.0, 0.0, 0.0, 0.0, 0.0, 0.0, 0.0, 0.0, 0.0, 0.0, 0.0, 0.0, 0.0, 0.0, 0.0, 0.0, 0.0, 0.0, 0.0, 0.0, 0.0, 0.0, 0.0, 0.0, 0.0, 0.0, 0.0, 0.0, 0.0, 0.0, 0.0, 0.0, 0.0, 0.0, 0.0, 0.0, 0.0, 0.0, 0.0, 0.0, 0.0, 0.0, 0.0, 0.0, 0.0, 0.0, 0.0, 0.0, 0.0, 0.0, 0.0, 0.0, 0.0, 0.0, 0.0, 0.0, 0.0, 0.0, 0.0, 0.0, 0.0, 0.0, 0.0, 0.0, 0.0, 0.0, 0.0, 0.0, 0.0, 0.0, 0.0, 0.0, 0.0, 0.0, 0.0, 0.0, 0.0, 0.0, 0.0, 0.0, 0.0, 0.0, 0.0, 0.0, 0.0, 0.0, 0.0, 0.0, 0.0, 0.0, 0.0, 0.0, 0.0, 0.0, 0.0, 0.0, 0.0, 0.0, 0.0, 0.0, 0.0, 0.0, 0.0, 0.0, 0.0, 0.0, 0.0, 0.0, 0.0, 0.0, 0.0, 0.0, 0.0, 0.0, 0.0, 0.0, 0.0, 0.0, 0.0, 0.0, 0.0, 0.0, 0.0, 0.0, 0.0, 0.0, 0.0, 0.0, 0.0, 0.0, 0.0, 0.0, 0.0, 0.0, 0.0, 0.0, 0.0, 0.0, 0.0, 0.0, 0.0, 0.0, 0.0, 0.0, 0.0, 0.0, 0.0, 0.0, 0.0, 0.0, 0.0, 0.0, 0.0, 0.0, 0.0, 0.0, 0.0, 0.0, 0.0, 0.0, 0.0, 0.0, 0.0, 0.0, 0.0, 0.0, 0.0, 0.0, 0.0, 0.0, 0.0, 0.0, 0.0, 0.0, 0.0, 0.0, 0.0, 0.0, 0.0, 0.0, 0.0, 0.0, 0.0, 0.0, 0.0, 0.0, 0.0, 0.0, 0.0, 0.0, 0.0, 0.0, 0.0, 0.0, 0.0, 0.0, 0.0, 0.0, 0.0, 0.0, 0.0, 0.0, 0.0, 0.0, 0.0, 0.0, 0.0, 0.0, 0.0, 0.0, 0.0, 0.0, 0.0, 0.0, 0.0, 0.0, 0.0, 0.0, 0.0, 0.0, 0.0, 0.0, 0.0, 0.0, 0.0, 0.0, 0.0, 0.0, 0.0, 0.0, 0.0, 0.0, 0.0, 0.0, 0.0, 0.0, 0.0, 0.0, 0.0, 0.0, 0.0, 0.0, 0.0, 0.0, 0.0, 0.0, 0.0, 0.0, 0.0, 0.0, 0.0, 0.0, 0.0, 0.0, 0.0, 0.0, 0.0, 0.0, 0.0, 0.0, 0.0, 0.0, 0.0, 0.0, 0.0, 0.0, 0.0, 0.0, 0.0, 0.0, 0.0, 0.0, 0.0, 0.0, 0.0, 0.0, 0.0, 0.0, 0.0, 0.0, 0.0, 0.0, 0.0, 0.0, 0.0, 0.0, 0.0, 0.0, 0.0, 0.0, 0.0, 0.0, 0.0, 0.0, 0.0, 0.0, 0.0, 0.0, 0.0, 0.0, 0.0, 0.0, 0.0, 0.0, 0.0, 0.0, 0.0, 0.0, 0.0, 0.0, 0.0, 0.0, 0.0, 0.0, 0.0, 0.0, 0.0, 0.0, 0.0, 0.0, 0.0, 0.0, 0.0, 0.0, 0.0, 0.0, 0.0, 0.0, 0.0, 0.0, 0.0, 0.0, 0.0, 0.0, 0.0, 0.0, 0.0, 0.0, 0.0, 0.0, 0.0, 0.0, 0.0, 0.0, 0.0, 0.0, 0.0, 0.0, 0.0, 0.0, 0.0, 0.0, 0.0, 0.0, 0.0, 0.0, 0.0, 0.0, 0.0, 0.0, 0.0, 0.0, 0.0, 0.0, 0.0, 0.0, 0.0, 0.0, 0.0, 0.0, 0.0, 0.0, 0.0, 0.0, 0.0, 0.0, 0.0, 0.0, 0.0, 0.0, 0.0, 0.0, 0.0, 0.0, 0.0, 0.0, 0.0, 0.0, 0.0, 0.0, 0.0, 0.0, 0.0, 0.0, 0.0, 0.0, 0.0, 0.0, 0.0, 0.0, 0.0, 0.0, 0.0, 0.0, 0.0, 0.0, 0.0, 0.0, 0.0, 0.0, 0.0, 0.0, 0.0, 0.0, 0.0, 0.0, 0.0, 0.0, 0.0, 0.0, 0.0, 0.0, 0.0, 0.0, 0.0, 0.0, 0.0, 0.0, 0.0, 0.0, 0.0, 0.0, 0.0, 0.0, 0.0, 0.0, 0.0, 0.0, 0.0, 0.0, 0.0, 0.0, 0.0, 0.0, 0.0, 0.0, 0.0, 0.0, 0.0, 0.0, 0.0, 0.0, 0.0, 0.0, 0.0, 0.0, 0.0, 0.0, 0.0, 0.0, 0.0, 0.0, 0.0, 0.0, 0.0, 0.0, 0.0, 0.0, 0.0, 0.0, 0.0, 0.0, 0.0, 0.0, 0.0, 0.0, 0.0, 0.0, 0.0, 0.0, 0.0, 0.0, 0.0, 0.0, 0.0, 0.0, 0.0, 0.0, 0.0, 0.0, 0.0, 0.0, 0.0, 0.0, 0.0, 0.0, 0.0, 0.0, 0.0, 0.0, 0.0, 0.0, 0.0, 0.0, 0.0, 0.0, 0.0, 0.0, 0.0, 0.0, 0.0, 0.0, 0.0, 0.0, 0.0, 0.0, 0.0, 0.0, 0.0, 0.0, 0.0, 0.0, 0.0, 0.0, 0.0, 0.0, 0.0, 0.0, 0.0, 0.0, 0.0, 0.0, 0.0, 0.0, 0.0, 0.0, 0.0, 0.0, 0.0, 0.0, 0.0, 0.0, 0.0, 0.0, 0.0, 0.0, 0.0, 0.0, 0.0, 0.0, 0.0, 0.0, 0.0, 0.0, 0.0, 0.0, 0.0, 0.0, 0.0, 0.0, 0.0, 0.0, 0.0, 0.0, 0.0, 0.0, 0.0, 0.0, 0.0, 0.0, 0.0, 0.0, 0.0, 0.0, 0.0, 0.0, 0.0, 0.0, 0.0, 0.0, 0.0, 0.0, 0.0, 0.0, 0.0, 0.0, 0.0, 0.0, 0.0, 0.0, 0.0, 0.0, 0.0, 0.0, 0.0, 0.0, 0.0, 0.0, 0.0, 0.0, 0.0, 0.0, 0.0, 0.0, 0.0, 0.0, 0.0, 0.0, 0.0, 0.0, 0.0, 0.0, 0.0, 0.0, 0.0, 0.0, 0.0, 0.0, 0.0, 0.0, 0.0, 0.0, 0.0, 0.0, 0.0, 0.0, 0.0, 0.0, 0.0, 0.0, 0.0, 0.0, 0.0, 0.0, 0.0, 0.0, 0.0, 0.0, 0.0, 0.0, 0.0, 0.0, 0.0, 0.0, 0.0, 0.0, 0.0, 0.0, 0.0, 0.0, 0.0, 0.0, 0.0, 0.0, 0.0, 0.0, 0.0, 0.0, 0.0, 0.0, 0.0, 0.0, 0.0, 0.0, 0.0, 0.0, 0.0, 0.0, 0.0, 0.0, 0.0, 0.0, 0.0, 0.0, 0.0, 0.0, 0.0, 0.0, 0.0, 0.0, 0.0, 0.0, 0.0, 0.0, 0.0, 0.0, 0.0, 0.0, 0.0, 0.0, 0.0, 0.0, 0.0, 0.0, 0.0, 0.0, 0.0, 0.0, 0.0, 0.0, 0.0, 0.0, 0.0, 0.0, 0.0, 0.0, 0.0, 0.0, 0.0, 0.0, 0.0, 0.0, 0.0, 0.0, 0.0, 0.0, 0.0, 0.0, 0.0, 0.0, 0.0, 0.0, 0.0, 0.0, 0.0, 0.0, 0.0, 0.0, 0.0, 0.0, 0.0, 0.0, 0.0, 0.0, 0.0, 0.0, 0.0, 0.0, 0.0, 0.0, 0.0, 0.0, 0.0, 0.0, 0.0, 0.0, 0.0, 0.0, 0.0, 0.0, 0.0, 0.0, 0.0, 0.0, 0.0, 0.0, 0.0, 0.0, 0.0, 0.0, 0.0, 0.0, 0.0, 0.0, 0.0, 0.0, 0.0, 0.0, 0.0, 0.0, 0.0, 0.0, 0.0, 0.0, 0.0, 0.0, 0.0, 0.0, 0.0, 0.0, 0.0, 0.0, 0.0, 0.0, 0.0, 0.0, 0.0, 0.0, 0.0, 0.0, 0.0, 0.0, 0.0, 0.0, 0.0, 0.0, 0.0, 0.0, 0.0, 0.0, 0.0, 0.0, 0.0, 0.0, 0.0, 0.0, 0.0, 0.0, 0.0, 0.0, 0.0, 0.0, 0.0, 0.0, 0.0, 0.0, 0.0, 0.0, 0.0, 0.0, 0.0, 0.0, 0.0, 0.0, 0.0, 0.0, 0.0, 0.0, 0.0, 0.0, 0.0, 0.0, 0.0, 0.0, 0.0, 0.0, 0.0, 0.0, 0.0, 0.0, 0.0, 0.0, 0.0, 0.0, 0.0, 0.0, 0.0, 0.0, 0.0, 0.0, 0.0, 0.0, 0.0, 0.0, 0.0, 0.0, 0.0, 0.0, 0.0, 0.0, 0.0, 0.0, 0.0, 0.0, 0.0, 0.0, 0.0, 0.0, 0.0, 0.0, 0.0, 0.0, 0.0, 0.0, 0.0, 0.0, 0.0, 0.0, 0.0, 0.0, 0.0, 0.0, 0.0, 0.0, 0.0, 0.0, 0.0, 0.0, 0.0, 0.0, 0.0, 0.0, 0.0, 0.0, 0.0, 0.0, 0.0, 0.0, 0.0, 0.0, 0.0, 0.0, 0.0, 0.0, 0.0, 0.0, 0.0, 0.0, 0.0, 0.0, 0.0, 0.0, 0.0, 0.0, 0.0, 0.0, 0.0, 0.0, 0.0, 0.0, 0.0, 0.0, 0.0, 0.0, 0.0, 0.0, 0.0, 0.0, 0.0, 0.0, 0.0, 0.0, 0.0, 0.0, 0.0, 0.0, 0.0, 0.0, 0.0, 0.0, 0.0, 0.0, 0.0, 0.0, 0.0, 0.0, 0.0, 0.0, 0.0, 0.0, 0.0, 0.0, 0.0, 0.0, 0.0, 0.0, 0.0, 0.0, 0.0, 0.0, 0.0, 0.0, 0.0, 0.0, 0.0, 0.0, 0.0, 0.0, 0.0, 0.0, 0.0, 0.0, 0.0, 0.0, 0.0, 0.0, 0.0, 0.0, 0.0, 0.0, 0.0, 0.0, 0.0, 0.0, 0.0, 0.0, 0.0, 0.0, 0.0, 0.0, 0.0, 0.0, 0.0, 0.0, 0.0, 0.0, 0.0, 0.0, 0.0, 0.0, 0.0, 0.0, 0.0, 0.0, 0.0, 0.0, 0.0, 0.0, 0.0, 0.0, 0.0, 0.0, 0.0, 0.0, 0.0, 0.0, 0.0, 0.0, 0.0, 0.0, 0.0, 0.0, 0.0, 0.0, 0.0, 0.0, 0.0, 0.0, 0.0, 0.0, 0.0, 0.0, 0.0, 0.0, 0.0, 0.0, 0.0, 0.0, 0.0, 0.0, 0.0, 0.0, 0.0, 0.0, 0.0, 0.0, 0.0, 0.0, 0.0, 0.0, 0.0, 0.0, 0.0, 0.0, 0.0, 0.0, 0.0, 0.0, 0.0, 0.0, 0.0, 0.0, 0.0, 0.0, 0.0, 0.0, 0.0, 0.0, 0.0, 0.0, 0.0, 0.0, 0.0, 0.0, 0.0, 0.0, 0.0, 0.0, 0.0, 0.0, 0.0, 0.0, 0.0, 0.0, 0.0, 0.0, 0.0, 0.0, 0.0, 0.0, 0.0, 0.0, 0.0, 0.0, 0.0, 0.0, 0.0, 0.0, 0.0, 0.0, 0.0, 0.0, 0.0, 0.0, 0.0, 0.0, 0.0, 0.0, 0.0, 0.0, 0.0, 0.0, 0.0, 0.0, 0.0, 0.0, 0.0, 0.0, 0.0, 0.0, 0.0, 0.0, 0.0, 0.0, 0.0, 0.0, 0.0, 0.0, 0.0, 0.0, 0.0, 0.0, 0.0, 0.0, 0.0, 0.0, 0.0, 0.0, 0.0, 0.0, 0.0, 0.0, 0.0, 0.0, 0.0, 0.0, 0.0, 0.0, 0.0, 0.0, 0.0, 0.0, 0.0, 0.0, 0.0, 0.0, 0.0, 0.0, 0.0, 0.0, 0.0, 0.0, 0.0, 0.0, 0.0, 0.0, 0.0, 0.0, 0.0, 0.0, 0.0, 0.0, 0.0, 0.0, 0.0, 0.0, 0.0, 0.0, 0.0, 0.0, 0.0, 0.0, 0.0, 0.0, 0.0, 0.0, 0.0, 0.0, 0.0, 0.0, 0.0, 0.0, 0.0, 0.0, 0.0, 0.0, 0.0, 0.0, 0.0, 0.0, 0.0, 0.0, 0.0, 0.0, 0.0, 0.0, 0.0, 0.0, 0.0, 0.0, 0.0, 0.0, 0.0, 0.0, 0.0, 0.0, 0.0, 0.0, 0.0, 0.0, 0.0, 0.0, 0.0, 0.0, 0.0, 0.0, 0.0, 0.0, 0.0, 0.0, 0.0, 0.0, 0.0, 0.0, 0.0, 0.0, 0.0, 0.0, 0.0, 0.0, 0.0, 0.0, 0.0, 0.0, 0.0, 0.0, 0.0, 0.0, 0.0, 0.0, 0.0, 0.0, 0.0, 0.0, 0.0, 0.0, 0.0, 0.0, 0.0, 0.0, 0.0, 0.0, 0.0, 0.0, 0.0, 0.0, 0.0, 0.0, 0.0, 0.0, 0.0, 0.0, 0.0, 0.0, 0.0, 0.0, 0.0, 0.0, 0.0, 0.0, 0.0, 0.0, 0.0, 0.0, 0.0, 0.0, 0.0, 0.0, 0.0, 0.0, 0.0, 0.0, 0.0, 0.0, 0.0, 0.0, 0.0, 0.0, 0.0, 0.0, 0.0, 0.0, 0.0, 0.0, 0.0, 0.0, 0.0, 0.0, 0.0, 0.0, 0.0, 0.0, 0.0, 0.0, 0.0, 0.0, 0.0, 0.0, 0.0, 0.0, 0.0, 0.0, 0.0, 0.0, 0.0, 0.0, 0.0, 0.0, 0.0, 0.0, 0.0, 0.0, 0.0, 0.0, 0.0, 0.0, 0.0, 0.0, 0.0, 0.0, 0.0, 0.0, 0.0, 0.0, 0.0, 0.0, 0.0, 0.0, 0.0, 0.0, 0.0, 0.0, 0.0, 0.0, 0.0, 0.0, 0.0, 0.0, 0.0, 0.0, 0.0, 0.0, 0.0, 0.0, 0.0, 0.0, 0.0, 0.0, 0.0, 0.0, 0.0, 0.0, 0.0, 0.0, 0.0, 0.0, 0.0, 0.0, 0.0, 0.0, 0.0, 0.0, 0.0, 0.0, 0.0, 0.0, 0.0, 0.0, 0.0, 0.0, 0.0, 0.0, 0.0, 0.0, 0.0, 0.0, 0.0, 0.0, 0.0, 0.0, 0.0, 0.0, 0.0, 0.0, 0.0, 0.0, 0.0, 0.0, 0.0, 0.0, 0.0, 0.0, 0.0, 0.0, 0.0, 0.0, 0.0, 0.0, 0.0, 0.0, 0.0, 0.0, 0.0, 0.0, 0.0, 0.0, 0.0, 0.0, 0.0, 0.0, 0.0, 0.0, 0.0, 0.0, 0.0, 0.0, 0.0, 0.0, 0.0, 0.0, 0.0, 0.0, 0.0, 0.0, 0.0, 0.0, 0.0, 0.0, 0.0, 0.0, 0.0, 0.0, 0.0, 0.0, 0.0, 0.0, 0.0, 0.0, 0.0, 0.0, 0.0, 0.0, 0.0, 0.0, 0.0, 0.0, 0.0, 0.0, 0.0, 0.0, 0.0, 0.0, 0.0, 0.0, 0.0, 0.0, 0.0, 0.0, 0.0, 0.0, 0.0, 0.0, 0.0, 0.0, 0.0, 0.0, 0.0, 0.0, 0.0, 0.0, 0.0, 0.0, 0.0, 0.0, 0.0, 0.0, 0.0, 0.0, 0.0, 0.0, 0.0, 0.0, 0.0, 0.0, 0.0, 0.0, 0.0, 0.0, 0.0, 0.0, 0.0, 0.0, 0.0, 0.0, 0.0, 0.0, 0.0, 0.0, 0.0, 0.0, 0.0, 0.0, 0.0, 0.0, 0.0, 0.0, 0.0, 0.0, 0.0, 0.0, 0.0, 0.0, 0.0, 0.0, 0.0, 0.0, 0.0, 0.0, 0.0, 0.0, 0.0, 0.0, 0.0, 0.0, 0.0, 0.0, 0.0, 0.0, 0.0, 0.0, 0.0, 0.0, 0.0, 0.0, 0.0, 0.0, 0.0, 0.0, 0.0, 0.0, 0.0, 0.0, 0.0, 0.0, 0.0, 0.0, 0.0, 0.0, 0.0, 0.0, 0.0, 0.0, 0.0, 0.0, 0.0, 0.0, 0.0, 0.0, 0.0, 0.0, 0.0, 0.0, 0.0, 0.0, 0.0, 0.0, 0.0, 0.0, 0.0, 0.0, 0.0, 0.0, 0.0, 0.0, 0.0, 0.0, 0.0, 0.0, 0.0, 0.0, 0.0, 0.0, 0.0, 0.0, 0.0, 0.0, 0.0, 0.0, 0.0, 0.0, 0.0, 0.0, 0.0, 0.0, 0.0, 0.0, 0.0, 0.0, 0.0, 0.0, 0.0, 0.0, 0.0, 0.0, 0.0, 0.0, 0.0, 0.0, 0.0, 0.0, 0.0, 0.0, 0.0, 0.0, 0.0, 0.0, 0.0, 0.0, 0.0, 0.0, 0.0, 0.0, 0.0, 0.0, 0.0, 0.0, 0.0, 0.0, 0.0, 0.0, 0.0, 0.0, 0.0, 0.0, 0.0, 0.0, 0.0, 0.0, 0.0, 0.0, 0.0, 0.0, 0.0, 0.0, 0.0, 0.0, 0.0, 0.0, 0.0, 0.0, 0.0, 0.0, 0.0, 0.0, 0.0, 0.0, 0.0, 0.0, 0.0, 0.0, 0.0, 0.0, 0.0, 0.0, 0.0, 0.0, 0.0, 0.0, 0.0, 0.0, 0.0, 0.0, 0.0, 0.0, 0.0, 0.0, 0.0, 0.0, 0.0, 0.0, 0.0, 0.0, 0.0, 0.0, 0.0, 0.0, 0.0, 0.0, 0.0, 0.0, 0.0, 0.0, 0.0, 0.0, 0.0, 0.0, 0.0, 0.0, 0.0, 0.0, 0.0, 0.0, 0.0, 0.0, 0.0, 0.0, 0.0, 0.0, 0.0, 0.0, 0.0, 0.0, 0.0, 0.0, 0.0, 0.0, 0.0, 0.0, 0.0, 0.0, 0.0, 0.0, 0.0, 0.0, 0.0, 0.0, 0.0, 0.0, 0.0, 0.0, 0.0, 0.0, 0.0, 0.0, 0.0, 0.0, 0.0, 0.0, 0.0, 0.0, 0.0, 0.0, 0.0, 0.0, 0.0, 0.0, 0.0, 0.0, 0.0, 0.0, 0.0, 0.0, 0.0, 0.0, 0.0, 0.0, 0.0, 0.0, 0.0, 0.0, 0.0, 0.0, 0.0, 0.0, 0.0, 0.0, 0.0, 0.0, 0.0, 0.0, 0.0, 0.0, 0.0, 0.0, 0.0, 0.0, 0.0, 0.0, 0.0, 0.0, 0.0, 0.0, 0.0, 0.0, 0.0, 0.0, 0.0, 0.0, 0.0, 0.0, 0.0, 0.0, 0.0, 0.0, 0.0, 0.0, 0.0, 0.0, 0.0, 0.0, 0.0, 0.0, 0.0, 0.0, 0.0, 0.0, 0.0, 0.0, 0.0, 0.0, 0.0, 0.0, 0.0, 0.0, 0.0, 0.0, 0.0, 0.0, 0.0, 0.0, 0.0, 0.0, 0.0, 0.0, 0.0, 0.0, 0.0, 0.0, 0.0, 0.0, 0.0, 0.0, 0.0, 0.0, 0.0, 0.0, 0.0, 0.0, 0.0, 0.0, 0.0, 0.0, 0.0, 0.0, 0.0, 0.0, 0.0, 0.0, 0.0, 0.0, 0.0, 0.0, 0.0, 0.0, 0.0, 0.0, 0.0, 0.0, 0.0, 0.0, 0.0, 0.0, 0.0, 0.0, 0.0, 0.0, 0.0, 0.0, 0.0, 0.0, 0.0, 0.0, 0.0, 0.0, 0.0, 0.0, 0.0, 0.0, 0.0, 0.0, 0.0, 0.0, 0.0, 0.0, 0.0, 0.0, 0.0, 0.0, 0.0, 0.0, 0.0, 0.0, 0.0, 0.0, 0.0, 0.0, 0.0, 0.0, 0.0, 0.0, 0.0, 0.0, 0.0, 0.0, 0.0, 0.0, 0.0, 0.0, 0.0, 0.0, 0.0, 0.0, 0.0, 0.0, 0.0, 0.0, 0.0, 0.0, 0.0, 0.0, 0.0, 0.0, 0.0, 0.0, 0.0, 0.0, 0.0, 0.0, 0.0, 0.0, 0.0, 0.0, 0.0, 0.0, 0.0, 0.0, 0.0, 0.0, 0.0, 0.0, 0.0, 0.0, 0.0, 0.0, 0.0, 0.0, 0.0, 0.0, 0.0, 0.0, 0.0, 0.0, 0.0, 0.0, 0.0, 0.0, 0.0, 0.0, 0.0, 0.0, 0.0, 0.0, 0.0, 0.0, 0.0, 0.0, 0.0, 0.0, 0.0, 0.0, 0.0, 0.0, 0.0, 0.0, 0.0, 0.0, 0.0, 0.0, 0.0, 0.0, 0.0, 0.0, 0.0, 0.0, 0.0, 0.0, 0.0, 0.0, 0.0, 0.0, 0.0, 0.0, 0.0, 0.0, 0.0, 0.0, 0.0, 0.0, 0.0, 0.0, 0.0, 0.0, 0.0, 0.0, 0.0, 0.0, 0.0, 0.0, 0.0, 0.0, 0.0, 0.0, 0.0, 0.0, 0.0, 0.0, 0.0, 0.0, 0.0, 0.0, 0.0, 0.0, 0.0, 0.0, 0.0, 0.0, 0.0, 0.0, 0.0, 0.0, 0.0, 0.0, 0.0, 0.0, 0.0, 0.0, 0.0, 0.0, 0.0, 0.0, 0.0, 0.0, 0.0, 0.0, 0.0, 0.0, 0.0, 0.0, 0.0, 0.0, 0.0, 0.0, 0.0, 0.0, 0.0, 0.0, 0.0, 0.0, 0.0, 0.0, 0.0, 0.0, 0.0, 0.0, 0.0, 0.0, 0.0, 0.0, 0.0, 0.0, 0.0, 0.0, 0.0, 0.0, 0.0, 0.0, 0.0, 0.0, 0.0, 0.0, 0.0, 0.0, 0.0, 0.0, 0.0, 0.0, 0.0, 0.0, 0.0, 0.0, 0.0, 0.0, 0.0, 0.0, 0.0, 0.0, 0.0, 0.0, 0.0, 0.0, 0.0, 0.0, 0.0, 0.0, 0.0, 0.0, 0.0, 0.0, 0.0, 0.0, 0.0, 0.0, 0.0, 0.0, 0.0, 0.0, 0.0, 0.0, 0.0, 0.0, 0.0, 0.0, 0.0, 0.0, 0.0, 0.0, 0.0, 0.0, 0.0, 0.0, 0.0, 0.0, 0.0, 0.0, 0.0, 0.0, 0.0, 0.0, 0.0, 0.0, 0.0, 0.0, 0.0, 0.0, 0.0, 0.0, 0.0, 0.0, 0.0, 0.0, 0.0, 0.0, 0.0, 0.0, 0.0, 0.0, 0.0, 0.0, 0.0, 0.0, 0.0, 0.0, 0.0, 0.0, 0.0, 0.0, 0.0, 0.0, 0.0, 0.0, 0.0, 0.0, 0.0, 0.0, 0.0, 0.0, 0.0, 0.0, 0.0, 0.0, 0.0, 0.0, 0.0, 0.0, 0.0, 0.0, 0.0, 0.0, 0.0, 0.0, 0.0, 0.0, 0.0, 0.0, 0.0, 0.0, 0.0, 0.0, 0.0, 0.0, 0.0, 0.0, 0.0, 0.0, 0.0, 0.0, 0.0, 0.0, 0.0, 0.0, 0.0, 0.0, 0.0, 0.0, 0.0, 0.0, 0.0, 0.0, 0.0, 0.0, 0.0, 0.0, 0.0, 0.0, 0.0, 0.0, 0.0, 0.0, 0.0, 0.0, 0.0, 0.0, 0.0, 0.0, 0.0, 0.0, 0.0, 0.0, 0.0, 0.0, 0.0, 0.0, 0.0, 0.0, 0.0, 0.0, 0.0, 0.0, 0.0, 0.0, 0.0, 0.0, 0.0, 0.0, 0.0, 0.0, 0.0, 0.0, 0.0, 0.0, 0.0, 0.0, 0.0, 0.0, 0.0, 0.0, 0.0, 0.0, 0.0, 0.0, 0.0, 0.0, 0.0, 0.0, 0.0, 0.0, 0.0, 0.0, 0.0, 0.0, 0.0, 0.0, 0.0, 0.0, 0.0, 0.0, 0.0, 0.0, 0.0, 0.0, 0.0, 0.0, 0.0, 0.0, 0.0, 0.0, 0.0, 0.0, 0.0, 0.0, 0.0, 0.0, 0.0, 0.0, 0.0, 0.0, 0.0, 0.0, 0.0, 0.0, 0.0, 0.0, 0.0, 0.0, 0.0, 0.0, 0.0, 0.0, 0.0, 0.0, 0.0, 0.0, 0.0, 0.0, 0.0, 0.0, 0.0, 0.0, 0.0, 0.0, 0.0, 0.0, 0.0, 0.0, 0.0, 0.0, 0.0, 0.0, 0.0, 0.0, 0.0, 0.0, 0.0, 0.0, 0.0, 0.0, 0.0, 0.0, 0.0, 0.0, 0.0, 0.0, 0.0, 0.0, 0.0, 0.0, 0.0, 0.0, 0.0, 0.0, 0.0, 0.0, 0.0, 0.0, 0.0, 0.0, 0.0, 0.0, 0.0, 0.0, 0.0, 0.0, 0.0, 0.0, 0.0, 0.0, 0.0, 0.0, 0.0, 0.0, 0.0, 0.0, 0.0, 0.0, 0.0, 0.0, 0.0, 0.0, 0.0, 0.0, 0.0, 0.0, 0.0, 0.0, 0.0, 0.0, 0.0, 0.0, 0.0, 0.0, 0.0, 0.0, 0.0, 0.0, 0.0, 0.0, 0.0, 0.0, 0.0, 0.0, 0.0, 0.0, 0.0, 0.0, 0.0, 0.0, 0.0, 0.0, 0.0, 0.0, 0.0, 0.0, 0.0, 0.0, 0.0, 0.0, 0.0, 0.0, 0.0, 0.0, 0.0, 0.0, 0.0, 0.0, 0.0, 0.0, 0.0, 0.0, 0.0, 0.0, 0.0, 0.0, 0.0, 0.0, 0.0, 0.0, 0.0, 0.0, 0.0, 0.0, 0.0, 0.0, 0.0, 0.0, 0.0, 0.0, 0.0, 0.0, 0.0, 0.0, 0.0, 0.0, 0.0, 0.0, 0.0, 0.0, 0.0, 0.0, 0.0, 0.0, 0.0, 0.0, 0.0, 0.0, 0.0, 0.0, 0.0, 0.0, 0.0, 0.0, 0.0, 0.0, 0.0, 0.0, 0.0, 0.0, 0.0, 0.0, 0.0, 0.0, 0.0, 0.0, 0.0, 0.0, 0.0, 0.0, 0.0, 0.0, 0.0, 0.0, 0.0, 0.0, 0.0, 0.0, 0.0, 0.0, 0.0, 0.0, 0.0, 0.0, 0.0, 0.0, 0.0, 0.0, 0.0, 0.0, 0.0, 0.0, 0.0, 0.0, 0.0, 0.0, 0.0, 0.0, 0.0, 0.0, 0.0, 0.0, 0.0, 0.0, 0.0, 0.0, 0.0, 0.0, 0.0, 0.0, 0.0, 0.0, 0.0, 0.0, 0.0, 0.0, 0.0, 0.0, 0.0, 0.0, 0.0, 0.0, 0.0, 0.0, 0.0, 0.0, 0.0, 0.0, 0.0, 0.0, 0.0, 0.0, 0.0, 0.0, 0.0, 0.0, 0.0, 0.0, 0.0, 0.0, 0.0, 0.0, 0.0, 0.0, 0.0, 0.0, 0.0, 0.0, 0.0, 0.0, 0.0, 0.0, 0.0, 0.0, 0.0, 0.0, 0.0, 0.0, 0.0, 0.0, 0.0, 0.0, 0.0, 0.0, 0.0, 0.0, 0.0, 0.0, 0.0, 0.0, 0.0, 0.0, 0.0, 0.0, 0.0, 0.0, 0.0, 0.0, 0.0, 0.0, 0.0, 0.0, 0.0, 0.0, 0.0, 0.0, 0.0, 0.0, 0.0, 0.0, 0.0, 0.0, 0.0, 0.0, 0.0, 0.0, 0.0, 0.0, 0.0, 0.0, 0.0, 0.0, 0.0, 0.0, 0.0, 0.0, 0.0, 0.0, 0.0, 0.0, 0.0, 0.0, 0.0, 0.0, 0.0, 0.0, 0.0, 0.0, 0.0, 0.0, 0.0, 0.0, 0.0, 0.0, 0.0, 0.0, 0.0, 0.0, 0.0, 0.0, 0.0, 0.0, 0.0, 0.0, 0.0, 0.0, 0.0, 0.0, 0.0, 0.0, 0.0, 0.0, 0.0, 0.0, 0.0, 0.0, 0.0, 0.0, 0.0, 0.0, 0.0, 0.0, 0.0, 0.0, 0.0, 0.0, 0.0, 0.0, 0.0, 0.0, 0.0, 0.0, 0.0, 0.0, 0.0, 0.0, 0.0, 0.0, 0.0, 0.0, 0.0, 0.0, 0.0, 0.0, 0.0, 0.0, 0.0, 0.0, 0.0, 0.0, 0.0, 0.0, 0.0, 0.0, 0.0, 0.0, 0.0, 0.0, 0.0, 0.0, 0.0, 0.0, 0.0, 0.0, 0.0, 0.0, 0.0, 0.0, 0.0, 0.0, 0.0, 0.0, 0.0, 0.0, 0.0, 0.0, 0.0, 0.0, 0.0, 0.0, 0.0, 0.0, 0.0, 0.0, 0.0, 0.0, 0.0, 0.0, 0.0, 0.0, 0.0, 0.0, 0.0, 0.0, 0.0, 0.0, 0.0, 0.0, 0.0, 0.0, 0.0, 0.0, 0.0, 0.0, 0.0, 0.0, 0.0, 0.0, 0.0, 0.0, 0.0, 0.0, 0.0, 0.0, 0.0, 0.0, 0.0, 0.0, 0.0, 0.0, 0.0, 0.0, 0.0, 0.0, 0.0, 0.0, 0.0, 0.0, 0.0, 0.0, 0.0, 0.0, 0.0, 0.0, 0.0, 0.0, 0.0, 0.0, 0.0, 0.0, 0.0, 0.0, 0.0, 0.0, 0.0, 0.0, 0.0, 0.0, 0.0, 0.0, 0.0, 0.0, 0.0, 0.0, 0.0, 0.0, 0.0, 0.0, 0.0, 0.0, 0.0, 0.0, 0.0, 0.0, 0.0, 0.0, 0.0, 0.0, 0.0, 0.0, 0.0, 0.0, 0.0, 0.0, 0.0, 0.0, 0.0, 0.0, 0.0, 0.0, 0.0, 0.0, 0.0, 0.0, 0.0, 0.0, 0.0, 0.0, 0.0, 0.0, 0.0, 0.0, 0.0, 0.0, 0.0, 0.0, 0.0, 0.0, 0.0, 0.0, 0.0, 0.0, 0.0, 0.0, 0.0, 0.0, 0.0, 0.0, 0.0, 0.0, 0.0, 0.0, 0.0, 0.0, 0.0, 0.0, 0.0, 0.0, 0.0, 0.0, 0.0, 0.0, 0.0, 0.0, 0.0, 0.0, 0.0, 0.0, 0.0, 0.0, 0.0, 0.0, 0.0, 0.0, 0.0, 0.0, 0.0, 0.0, 0.0, 0.0, 0.0, 0.0, 0.0, 0.0, 0.0, 0.0, 0.0, 0.0, 0.0, 0.0, 0.0, 0.0, 0.0, 0.0, 0.0, 0.0, 0.0, 0.0, 0.0, 0.0, 0.0, 0.0, 0.0, 0.0, 0.0, 0.0, 0.0, 0.0, 0.0, 0.0, 0.0, 0.0, 0.0, 0.0, 0.0, 0.0, 0.0, 0.0, 0.0, 0.0, 0.0, 0.0, 0.0, 0.0, 0.0, 0.0, 0.0, 0.0, 0.0, 0.0, 0.0, 0.0, 0.0, 0.0, 0.0, 0.0, 0.0, 0.0, 0.0, 0.0, 0.0, 0.0, 0.0, 0.0, 0.0, 0.0, 0.0, 0.0, 0.0, 0.0, 0.0, 0.0, 0.0, 0.0, 0.0, 0.0, 0.0, 0.0, 0.0, 0.0, 0.0, 0.0, 0.0, 0.0, 0.0, 0.0, 0.0, 0.0, 0.0, 0.0, 0.0, 0.0, 0.0, 0.0, 0.0, 0.0, 0.0, 0.0, 0.0, 0.0, 0.0, 0.0, 0.0, 0.0, 0.0, 0.0, 0.0, 0.0, 0.0, 0.0, 0.0, 0.0, 0.0, 0.0, 0.0, 0.0, 0.0, 0.0, 0.0, 0.0, 0.0, 0.0, 0.0, 0.0, 0.0, 0.0, 0.0, 0.0, 0.0, 0.0, 0.0, 0.0, 0.0, 0.0, 0.0, 0.0, 0.0, 0.0, 0.0, 0.0, 0.0, 0.0, 0.0, 0.0, 0.0, 0.0, 0.0, 0.0, 0.0, 0.0, 0.0, 0.0, 0.0, 0.0, 0.0, 0.0, 0.0, 0.0, 0.0, 0.0, 0.0, 0.0, 0.0, 0.0, 0.0, 0.0, 0.0, 0.0, 0.0, 0.0, 0.0, 0.0, 0.0, 0.0, 0.0, 0.0, 0.0, 0.0, 0.0, 0.0, 0.0, 0.0, 0.0, 0.0, 0.0, 0.0, 0.0, 0.0, 0.0, 0.0, 0.0, 0.0, 0.0, 0.0, 0.0, 0.0, 0.0, 0.0, 0.0, 0.0, 0.0, 0.0, 0.0, 0.0, 0.0, 0.0, 0.0, 0.0, 0.0, 0.0, 0.0, 0.0, 0.0, 0.0, 0.0, 0.0, 0.0, 0.0, 0.0, 0.0, 0.0, 0.0, 0.0, 0.0, 0.0, 0.0, 0.0, 0.0, 0.0, 0.0, 0.0, 0.0, 0.0, 0.0, 0.0, 0.0, 0.0, 0.0, 0.0, 0.0, 0.0, 0.0, 0.0, 0.0, 0.0, 0.0, 0.0, 0.0, 0.0, 0.0, 0.0, 0.0, 0.0, 0.0, 0.0, 0.0, 0.0, 0.0, 0.0, 0.0, 0.0, 0.0, 0.0, 0.0, 0.0, 0.0, 0.0, 0.0, 0.0, 0.0, 0.0, 0.0, 0.0, 0.0, 0.0, 0.0, 0.0, 0.0, 0.0, 0.0, 0.0, 0.0, 0.0, 0.0, 0.0, 0.0, 0.0, 0.0, 0.0, 0.0, 0.0, 0.0, 0.0, 0.0, 0.0, 0.0, 0.0, 0.0, 0.0, 0.0, 0.0, 0.0, 0.0, 0.0, 0.0, 0.0, 0.0, 0.0, 0.0, 0.0, 0.0, 0.0, 0.0, 0.0, 0.0, 0.0, 0.0, 0.0, 0.0, 0.0, 0.0, 0.0, 0.0, 0.0, 0.0, 0.0, 0.0, 0.0, 0.0, 0.0, 0.0, 0.0, 0.0, 0.0, 0.0, 0.0, 0.0, 0.0, 0.0, 0.0, 0.0, 0.0, 0.0, 0.0, 0.0, 0.0, 0.0, 0.0, 0.0, 0.0, 0.0, 0.0, 0.0, 0.0, 0.0, 0.0, 0.0, 0.0, 0.0, 0.0, 0.0, 0.0, 0.0, 0.0, 0.0, 0.0, 0.0, 0.0, 0.0, 0.0, 0.0, 0.0, 0.0, 0.0, 0.0, 0.0, 0.0, 0.0, 0.0, 0.0, 0.0, 0.0, 0.0, 0.0, 0.0, 0.0, 0.0, 0.0, 0.0, 0.0, 0.0, 0.0, 0.0, 0.0, 0.0, 0.0, 0.0, 0.0, 0.0, 0.0, 0.0, 0.0, 0.0, 0.0, 0.0, 0.0, 0.0, 0.0, 0.0, 0.0, 0.0, 0.0, 0.0, 0.0, 0.0, 0.0, 0.0, 0.0, 0.0, 0.0, 0.0, 0.0, 0.0, 0.0, 0.0, 0.0, 0.0, 0.0, 0.0, 0.0, 0.0, 0.0, 0.0, 0.0, 0.0, 0.0, 0.0, 0.0, 0.0, 0.0, 0.0, 0.0, 0.0, 0.0, 0.0, 0.0, 0.0, 0.0, 0.0, 0.0, 0.0, 0.0, 0.0, 0.0, 0.0, 0.0, 0.0, 0.0, 0.0, 0.0, 0.0, 0.0, 0.0, 0.0, 0.0, 0.0, 0.0, 0.0, 0.0, 0.0, 0.0, 0.0, 0.0, 0.0, 0.0, 0.0, 0.0, 0.0, 0.0, 0.0, 0.0, 0.0, 0.0, 0.0, 0.0, 0.0, 0.0, 0.0, 0.0, 0.0, 0.0, 0.0, 0.0, 0.0, 0.0, 0.0, 0.0, 0.0, 0.0, 0.0, 0.0, 0.0, 0.0, 0.0, 0.0, 0.0, 0.0, 0.0, 0.0, 0.0])
me_circle.materials.append(mat_k_k)
me_circle.materials.append(mat_g_vde)
me_circle.use_remesh_fix_poles = True
me_circle.use_remesh_preserve_attributes = False
me_circle.use_mirror_vertex_groups = False
me_circle.update()

# ---- objects
ob_circle = bpy.data.objects.new('Circle', me_circle)

# ---- transforms, parenting, visibility, modifiers, constraints
ob_circle.location = (0.0, 0.0, 0.0)
ob_circle.lineart.crease_threshold = 0.0

# ---- collection membership
col_collection.objects.link(ob_circle)

# ---- scene / render settings (as saved in the file)
scene.frame_start = 1; scene.frame_end = 250; scene.frame_set(1)
scene.render.engine = 'BLENDER_EEVEE_NEXT'
scene.cycles.use_denoising = False
scene.cycles.samples = 128
scene.cycles.sampling_pattern = 'TABULATED_SOBOL'
scene.cycles.use_adaptive_sampling = False
scene.cycles.use_light_tree = False
scene.view_settings.view_transform = 'Filmic'
bpy.context.view_layer.update()

# ---- added for rendering (the .blend has no active camera and no usable light): camera, sun
cam_auto = bpy.data.cameras.new('AutoCamera')
cam_auto.lens = 50.0
cam_auto.sensor_width = 36.0
cam_auto.clip_end = 1000.0
ob_auto_camera = bpy.data.objects.new('AutoCamera', cam_auto)
scene.collection.objects.link(ob_auto_camera)
ob_auto_camera.location = (17.3856, -18.0932, 17.8324)
ob_auto_camera.rotation_euler = (1.09748, -7.21219e-08, 0.694738)
scene.camera = ob_auto_camera
light_auto_sun = bpy.data.lights.new('AutoSun', 'SUN')
light_auto_sun.energy = 3.0
light_auto_sun.angle = 0.0523599
ob_auto_sun = bpy.data.objects.new('AutoSun', light_auto_sun)
scene.collection.objects.link(ob_auto_sun)
ob_auto_sun.rotation_euler = (0.872665, 0.174533, 0.523599)
bpy.context.view_layer.update()
